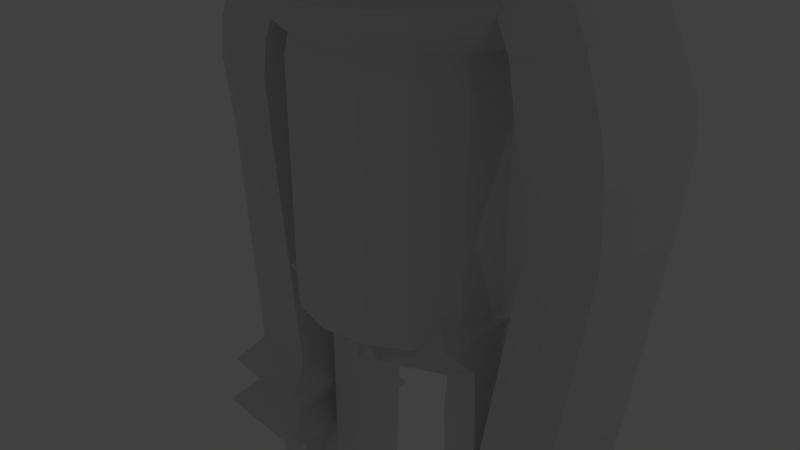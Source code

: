 # Source: RoseHead_2.blend  (saved by Blender 2.81.16; exported with 4.5.12 LTS)
import bpy
from mathutils import Matrix  # noqa: F401  (used for matrix-valued properties, if any)

bpy.ops.wm.read_factory_settings(use_empty=True)
scene = bpy.context.scene
scene.name = 'Scene'

# ---- collections
col_collection_1 = bpy.data.collections.new('Collection 1'); scene.collection.children.link(col_collection_1)

# ---- world
world_world = bpy.data.worlds.new('World'); scene.world = world_world
world_world.color = (0.05088, 0.05088, 0.05088)
world_world.use_sun_shadow = False
world_world.sun_shadow_jitter_overblur = 0.0
world_world.cycles.sampling_method = 'MANUAL'

# ---- cameras
cam_camera = bpy.data.cameras.new('Camera')
cam_camera.clip_end = 100.0
cam_camera.lens = 35.0
cam_camera.sensor_width = 32.0
cam_camera.sensor_height = 18.0
cam_camera.ortho_scale = 7.314
cam_camera.dof.focus_distance = 0.0

# ---- lights
light_lamp = bpy.data.lights.new('Lamp', 'POINT')
light_lamp.transmission_factor = 0.0
light_lamp.cutoff_distance = 30.0
light_lamp.energy = 100.0
light_lamp.shadow_buffer_clip_start = 1.001
light_lamp.shadow_soft_size = 0.1
light_lamp.shadow_maximum_resolution = 0.006
light_lamp.use_absolute_resolution = True

# ---- meshes
me_cylinder = bpy.data.meshes.new('Cylinder')
me_cylinder.from_pydata([(-1.013e-07, 1.425, -2.654), (0.5452, 1.316, -2.654), (1.007, 1.007, -2.654), (1.316, 0.5452, -2.654), (1.425, -6.522e-08, -2.654), (1.316, -0.5452, -2.654), (1.007, -1.007, -2.654), (0.5452, -1.316, -2.654), (1.139e-07, -1.425, -2.654), (-0.5452, -1.316, -2.654), (-1.007, -1.007, -2.654), (-1.316, -0.5452, -2.654), (-1.425, 1.405e-08, -2.654), (-1.316, 0.5452, -2.654), (-1.007, 1.007, -2.654), (-0.5452, 1.316, -2.654), (-1.372e-07, 1.375, 1.812), (0.5261, 1.27, 1.812), (0.9721, 0.9721, 1.812), (1.27, 0.5261, 1.812), (1.375, -7.668e-08, 1.812), (1.27, -0.5261, 1.812), (0.9721, -0.9721, 1.812), (0.5261, -1.27, 1.812), (7.038e-08, -1.375, 1.812), (-0.5261, -1.27, 1.812), (-0.9721, -0.9721, 1.812), (-1.27, -0.5261, 1.812), (-1.375, -1.931e-10, 1.812), (-1.27, 0.5261, 1.812), (-0.9721, 0.9721, 1.812), (-0.5261, 1.27, 1.812), (-0.5261, -1.27, 1.579), (-0.9721, -0.9721, 1.579), (-0.9721, 0.9721, 1.579), (-0.5261, 1.27, 1.579), (0.9721, 0.9721, 1.579), (1.27, 0.5261, 1.579), (0.5261, -1.27, 1.579), (7.038e-08, -1.375, 1.579), (-1.372e-07, 1.375, 1.579), (0.5261, 1.27, 1.579), (-1.375, -1.931e-10, 1.579), (-1.27, 0.5261, 1.579), (1.27, -0.5261, 1.579), (0.9721, -0.9721, 1.579), (-1.27, -0.5261, 1.579), (1.375, -7.668e-08, 1.579), (-1.547e-07, 1.673, 0.8479), (-1.854e-07, 1.923, 1.123), (0.7359, 1.777, 1.123), (0.6403, 1.546, 0.8479), (1.36, 1.36, 1.123), (1.183, 1.183, 0.8479), (1.777, 0.7359, 1.123), (1.546, 0.6403, 0.8479), (1.923, -9.71e-08, 1.123), (1.673, -8.472e-08, 0.8479), (1.777, -0.7359, 1.123), (1.546, -0.6403, 0.8479), (1.36, -1.36, 1.123), (1.183, -1.183, 0.8479), (0.7359, -1.777, 1.123), (0.6403, -1.546, 0.8479), (1.05e-07, -1.923, 1.123), (9.798e-08, -1.673, 0.8479), (-0.7359, -1.777, 1.123), (-0.6403, -1.546, 0.8479), (-1.36, -1.36, 1.123), (-1.183, -1.183, 0.8479), (-1.777, -0.7359, 1.123), (-1.546, -0.6403, 0.8479), (-1.923, 9.894e-09, 1.123), (-1.673, 8.374e-09, 0.8479), (-1.777, 0.7359, 1.123), (-1.546, 0.6403, 0.8479), (-1.36, 1.36, 1.123), (-1.183, 1.183, 0.8479), (-0.7359, 1.777, 1.123), (-0.6403, 1.546, 0.8479), (-8.257e-08, 1.352, 0.5574), (-1.013e-07, 1.425, 0.2148), (0.5452, 1.316, 0.2148), (0.5175, 1.249, 0.5574), (1.007, 1.007, 0.2148), (0.9561, 0.9561, 0.5574), (1.316, 0.5452, 0.2148), (1.249, 0.5175, 0.5574), (1.425, -6.522e-08, 0.2148), (1.352, -6.447e-08, 0.5574), (1.316, -0.5452, 0.2148), (1.249, -0.5175, 0.5574), (1.007, -1.007, 0.2148), (0.9561, -0.9561, 0.5574), (0.5452, -1.316, 0.2148), (0.5175, -1.249, 0.5574), (1.139e-07, -1.425, 0.2148), (1.216e-07, -1.352, 0.5574), (-0.5452, -1.316, 0.2148), (-0.5175, -1.249, 0.5574), (-1.007, -1.007, 0.2148), (-0.9561, -0.9561, 0.5574), (-1.316, -0.5452, 0.2148), (-1.249, -0.5175, 0.5574), (-1.425, 1.405e-08, 0.2148), (-1.352, 1.076e-08, 0.5574), (-1.316, 0.5452, 0.2148), (-1.249, 0.5175, 0.5574), (-1.007, 1.007, 0.2148), (-0.9561, 0.9561, 0.5574), (-0.5452, 1.316, 0.2148), (-0.5175, 1.249, 0.5574)], [], [(1, 82, 84, 2), (54, 52, 36, 37), (56, 54, 37, 47), (58, 56, 47, 44), (60, 58, 44, 45), (62, 60, 45, 38), (64, 62, 38, 39), (66, 64, 39, 32), (68, 66, 32, 33), (70, 68, 33, 46), (72, 70, 46, 42), (74, 72, 42, 43), (76, 74, 43, 34), (78, 76, 34, 35), (33, 32, 25, 26), (49, 78, 35, 40), (0, 1, 2, 3, 4, 5, 6, 7, 8, 9, 10, 11, 12, 13, 14, 15), (17, 16, 31, 30, 29, 28, 27, 26, 25, 24, 23, 22, 21, 20, 19, 18), (35, 34, 30, 31), (37, 36, 18, 19), (39, 38, 23, 24), (41, 40, 16, 17), (43, 42, 28, 29), (45, 44, 21, 22), (46, 33, 26, 27), (40, 35, 31, 16), (47, 37, 19, 20), (32, 39, 24, 25), (34, 43, 29, 30), (36, 41, 17, 18), (38, 45, 22, 23), (42, 46, 27, 28), (44, 47, 20, 21), (111, 79, 48, 80), (109, 77, 79, 111), (107, 75, 77, 109), (105, 73, 75, 107), (103, 71, 73, 105), (101, 69, 71, 103), (99, 67, 69, 101), (97, 65, 67, 99), (95, 63, 65, 97), (93, 61, 63, 95), (91, 59, 61, 93), (89, 57, 59, 91), (87, 55, 57, 89), (85, 53, 55, 87), (83, 51, 53, 85), (80, 48, 51, 83), (5, 90, 92, 6), (12, 104, 106, 13), (7, 94, 96, 8), (2, 84, 86, 3), (14, 108, 110, 15), (9, 98, 100, 10), (4, 88, 90, 5), (52, 50, 41, 36), (11, 102, 104, 12), (6, 92, 94, 7), (13, 106, 108, 14), (15, 110, 81, 0), (8, 96, 98, 9), (3, 86, 88, 4), (10, 100, 102, 11), (51, 48, 49, 50), (53, 51, 50, 52), (55, 53, 52, 54), (57, 55, 54, 56), (59, 57, 56, 58), (61, 59, 58, 60), (63, 61, 60, 62), (65, 63, 62, 64), (67, 65, 64, 66), (69, 67, 66, 68), (71, 69, 68, 70), (73, 71, 70, 72), (75, 73, 72, 74), (77, 75, 74, 76), (79, 77, 76, 78), (48, 79, 78, 49), (50, 49, 40, 41), (111, 80, 81, 110), (109, 111, 110, 108), (107, 109, 108, 106), (105, 107, 106, 104), (103, 105, 104, 102), (101, 103, 102, 100), (99, 101, 100, 98), (97, 99, 98, 96), (95, 97, 96, 94), (93, 95, 94, 92), (91, 93, 92, 90), (89, 91, 90, 88), (87, 89, 88, 86), (85, 87, 86, 84), (83, 85, 84, 82), (80, 83, 82, 81), (0, 81, 82, 1)])
_uv = me_cylinder.uv_layers.new(name='UVMap')
_uv.uv.foreach_set('vector', [0.9375, 0.5, 0.9375, 0.741, 0.875, 0.741, 0.875, 0.5, 0.8125, 1.0, 0.875, 1.0, 0.875, 1.0, 0.8125, 1.0, 0.75, 1.0, 0.8125, 1.0, 0.8125, 1.0, 0.75, 1.0, 0.6875, 1.0, 0.75, 1.0, 0.75, 1.0, 0.6875, 1.0, 0.625, 1.0, 0.6875, 1.0, 0.6875, 1.0, 0.625, 1.0, 0.5625, 1.0, 0.625, 1.0, 0.625, 1.0, 0.5625, 1.0, 0.5, 1.0, 0.5625, 1.0, 0.5625, 1.0, 0.5, 1.0, 0.4375, 1.0, 0.5, 1.0, 0.5, 1.0, 0.4375, 1.0, 0.375, 1.0, 0.4375, 1.0, 0.4375, 1.0, 0.375, 1.0, 0.3125, 1.0, 0.375, 1.0, 0.375, 1.0, 0.3125, 1.0, 0.25, 1.0, 0.3125, 1.0, 0.3125, 1.0, 0.25, 1.0, 0.1875, 1.0, 0.25, 1.0, 0.25, 1.0, 0.1875, 1.0, 0.125, 1.0, 0.1875, 1.0, 0.1875, 1.0, 0.125, 1.0, 0.0625, 1.0, 0.125, 1.0, 0.125, 1.0, 0.0625, 1.0, 0.375, 1.0, 0.4375, 1.0, 0.4375, 1.0, 0.375, 1.0, 0.0, 1.0, 0.0625, 1.0, 0.0625, 1.0, 0.0, 1.0, 0.75, 0.49, 0.8418, 0.4717, 0.9197, 0.4197, 0.9717, 0.3418, 0.99, 0.25, 0.9717, 0.1582, 0.9197, 0.08029, 0.8418, 0.02827, 0.75, 0.01, 0.6582, 0.02827, 0.5803, 0.08029, 0.5283, 0.1582, 0.51, 0.25, 0.5283, 0.3418, 0.5803, 0.4197, 0.6582, 0.4717, 0.3418, 0.4717, 0.25, 0.49, 0.1582, 0.4717, 0.08029, 0.4197, 0.02827, 0.3418, 0.01, 0.25, 0.02827, 0.1582, 0.08029, 0.08029, 0.1582, 0.02827, 0.25, 0.01, 0.3418, 0.02827, 0.4197, 0.08029, 0.4717, 0.1582, 0.49, 0.25, 0.4717, 0.3418, 0.4197, 0.4197, 0.0625, 1.0, 0.125, 1.0, 0.125, 1.0, 0.0625, 1.0, 0.8125, 1.0, 0.875, 1.0, 0.875, 1.0, 0.8125, 1.0, 0.5, 1.0, 0.5625, 1.0, 0.5625, 1.0, 0.5, 1.0, 0.9375, 1.0, 1.0, 1.0, 1.0, 1.0, 0.9375, 1.0, 0.1875, 1.0, 0.25, 1.0, 0.25, 1.0, 0.1875, 1.0, 0.625, 1.0, 0.6875, 1.0, 0.6875, 1.0, 0.625, 1.0, 0.3125, 1.0, 0.375, 1.0, 0.375, 1.0, 0.3125, 1.0, 0.0, 1.0, 0.0625, 1.0, 0.0625, 1.0, 0.0, 1.0, 0.75, 1.0, 0.8125, 1.0, 0.8125, 1.0, 0.75, 1.0, 0.4375, 1.0, 0.5, 1.0, 0.5, 1.0, 0.4375, 1.0, 0.125, 1.0, 0.1875, 1.0, 0.1875, 1.0, 0.125, 1.0, 0.875, 1.0, 0.9375, 1.0, 0.9375, 1.0, 0.875, 1.0, 0.5625, 1.0, 0.625, 1.0, 0.625, 1.0, 0.5625, 1.0, 0.25, 1.0, 0.3125, 1.0, 0.3125, 1.0, 0.25, 1.0, 0.6875, 1.0, 0.75, 1.0, 0.75, 1.0, 0.6875, 1.0, 0.0625, 0.7876, 0.0625, 0.9372, 0.0, 0.9372, 0.0, 0.7876, 0.125, 0.7876, 0.125, 0.9372, 0.0625, 0.9372, 0.0625, 0.7876, 0.1875, 0.7876, 0.1875, 0.9372, 0.125, 0.9372, 0.125, 0.7876, 0.25, 0.7876, 0.25, 0.9372, 0.1875, 0.9372, 0.1875, 0.7876, 0.3125, 0.7876, 0.3125, 0.9372, 0.25, 0.9372, 0.25, 0.7876, 0.375, 0.7876, 0.375, 0.9372, 0.3125, 0.9372, 0.3125, 0.7876, 0.4375, 0.7876, 0.4375, 0.9372, 0.375, 0.9372, 0.375, 0.7876, 0.5, 0.7876, 0.5, 0.9372, 0.4375, 0.9372, 0.4375, 0.7876, 0.5625, 0.7876, 0.5625, 0.9372, 0.5, 0.9372, 0.5, 0.7876, 0.625, 0.7876, 0.625, 0.9372, 0.5625, 0.9372, 0.5625, 0.7876, 0.6875, 0.7876, 0.6875, 0.9372, 0.625, 0.9372, 0.625, 0.7876, 0.75, 0.7876, 0.75, 0.9372, 0.6875, 0.9372, 0.6875, 0.7876, 0.8125, 0.7876, 0.8125, 0.9372, 0.75, 0.9372, 0.75, 0.7876, 0.875, 0.7876, 0.875, 0.9372, 0.8125, 0.9372, 0.8125, 0.7876, 0.9375, 0.7876, 0.9375, 0.9372, 0.875, 0.9372, 0.875, 0.7876, 1.0, 0.7876, 1.0, 0.9372, 0.9375, 0.9372, 0.9375, 0.7876, 0.6875, 0.5, 0.6875, 0.741, 0.625, 0.741, 0.625, 0.5, 0.25, 0.5, 0.25, 0.741, 0.1875, 0.741, 0.1875, 0.5, 0.5625, 0.5, 0.5625, 0.741, 0.5, 0.741, 0.5, 0.5, 0.875, 0.5, 0.875, 0.741, 0.8125, 0.741, 0.8125, 0.5, 0.125, 0.5, 0.125, 0.741, 0.0625, 0.741, 0.0625, 0.5, 0.4375, 0.5, 0.4375, 0.741, 0.375, 0.741, 0.375, 0.5, 0.75, 0.5, 0.75, 0.741, 0.6875, 0.741, 0.6875, 0.5, 0.875, 1.0, 0.9375, 1.0, 0.9375, 1.0, 0.875, 1.0, 0.3125, 0.5, 0.3125, 0.741, 0.25, 0.741, 0.25, 0.5, 0.625, 0.5, 0.625, 0.741, 0.5625, 0.741, 0.5625, 0.5, 0.1875, 0.5, 0.1875, 0.741, 0.125, 0.741, 0.125, 0.5, 0.0625, 0.5, 0.0625, 0.741, 0.0, 0.741, 0.0, 0.5, 0.5, 0.5, 0.5, 0.741, 0.4375, 0.741, 0.4375, 0.5, 0.8125, 0.5, 0.8125, 0.741, 0.75, 0.741, 0.75, 0.5, 0.375, 0.5, 0.375, 0.741, 0.3125, 0.741, 0.3125, 0.5, 0.9375, 0.9372, 1.0, 0.9372, 1.0, 1.0, 0.9375, 1.0, 0.875, 0.9372, 0.9375, 0.9372, 0.9375, 1.0, 0.875, 1.0, 0.8125, 0.9372, 0.875, 0.9372, 0.875, 1.0, 0.8125, 1.0, 0.75, 0.9372, 0.8125, 0.9372, 0.8125, 1.0, 0.75, 1.0, 0.6875, 0.9372, 0.75, 0.9372, 0.75, 1.0, 0.6875, 1.0, 0.625, 0.9372, 0.6875, 0.9372, 0.6875, 1.0, 0.625, 1.0, 0.5625, 0.9372, 0.625, 0.9372, 0.625, 1.0, 0.5625, 1.0, 0.5, 0.9372, 0.5625, 0.9372, 0.5625, 1.0, 0.5, 1.0, 0.4375, 0.9372, 0.5, 0.9372, 0.5, 1.0, 0.4375, 1.0, 0.375, 0.9372, 0.4375, 0.9372, 0.4375, 1.0, 0.375, 1.0, 0.3125, 0.9372, 0.375, 0.9372, 0.375, 1.0, 0.3125, 1.0, 0.25, 0.9372, 0.3125, 0.9372, 0.3125, 1.0, 0.25, 1.0, 0.1875, 0.9372, 0.25, 0.9372, 0.25, 1.0, 0.1875, 1.0, 0.125, 0.9372, 0.1875, 0.9372, 0.1875, 1.0, 0.125, 1.0, 0.0625, 0.9372, 0.125, 0.9372, 0.125, 1.0, 0.0625, 1.0, 0.0, 0.9372, 0.0625, 0.9372, 0.0625, 1.0, 0.0, 1.0, 0.9375, 1.0, 1.0, 1.0, 1.0, 1.0, 0.9375, 1.0, 0.0625, 0.7876, 0.0, 0.7876, 0.0, 0.741, 0.0625, 0.741, 0.125, 0.7876, 0.0625, 0.7876, 0.0625, 0.741, 0.125, 0.741, 0.1875, 0.7876, 0.125, 0.7876, 0.125, 0.741, 0.1875, 0.741, 0.25, 0.7876, 0.1875, 0.7876, 0.1875, 0.741, 0.25, 0.741, 0.3125, 0.7876, 0.25, 0.7876, 0.25, 0.741, 0.3125, 0.741, 0.375, 0.7876, 0.3125, 0.7876, 0.3125, 0.741, 0.375, 0.741, 0.4375, 0.7876, 0.375, 0.7876, 0.375, 0.741, 0.4375, 0.741, 0.5, 0.7876, 0.4375, 0.7876, 0.4375, 0.741, 0.5, 0.741, 0.5625, 0.7876, 0.5, 0.7876, 0.5, 0.741, 0.5625, 0.741, 0.625, 0.7876, 0.5625, 0.7876, 0.5625, 0.741, 0.625, 0.741, 0.6875, 0.7876, 0.625, 0.7876, 0.625, 0.741, 0.6875, 0.741, 0.75, 0.7876, 0.6875, 0.7876, 0.6875, 0.741, 0.75, 0.741, 0.8125, 0.7876, 0.75, 0.7876, 0.75, 0.741, 0.8125, 0.741, 0.875, 0.7876, 0.8125, 0.7876, 0.8125, 0.741, 0.875, 0.741, 0.9375, 0.7876, 0.875, 0.7876, 0.875, 0.741, 0.9375, 0.741, 1.0, 0.7876, 0.9375, 0.7876, 0.9375, 0.741, 1.0, 0.741, 1.0, 0.5, 1.0, 0.741, 0.9375, 0.741, 0.9375, 0.5])
me_cylinder.use_remesh_fix_poles = True
me_cylinder.use_remesh_preserve_attributes = False
me_cylinder.use_mirror_vertex_groups = False
me_cylinder.update()
me_cube = bpy.data.meshes.new('Cube')
me_cube.from_pydata([(0.9112, -0.6768, -1.224), (0.9112, -0.6768, 0.8366), (0.9112, 0.6768, -1.224), (0.9112, 0.6768, 0.8366), (0.0, 0.6768, -2.038), (0.0, 0.6768, 0.8366), (0.0, -0.6768, -2.038), (0.0, -0.6768, 0.8366), (0.9112, -0.6768, 1.972), (0.9112, 0.6768, 1.972), (0.0, 0.6768, 1.972), (0.0, -0.6768, 1.972), (0.9112, -0.6768, 3.524), (0.9112, 0.6768, 3.524), (0.0, 0.6768, 3.524), (0.0, -0.6768, 3.524), (2.281, 0.6768, 3.132), (2.281, -0.6768, 3.132), (2.557, 0.6768, 3.346), (2.557, -0.6768, 3.346), (0.9112, -0.6768, 4.254), (0.9112, 0.6768, 4.254), (0.0, 0.6768, 4.254), (0.0, -0.6768, 4.254), (2.148, 0.6768, 3.56), (2.148, -0.6768, 3.56), (1.53, -0.6768, 3.414), (1.53, 0.6768, 3.414), (1.373, -0.6768, 2.421), (1.373, 0.6768, 2.421), (1.3, -0.6768, 3.886), (1.3, 0.6768, 3.886), (1.998, -0.6768, 3.261), (2.035, -0.6768, 2.932), (1.732, -0.6768, 3.72), (1.998, 0.6768, 3.261), (2.035, 0.6768, 2.932), (1.732, 0.6768, 3.72), (2.515, 0.6768, 1.946), (1.71, 0.6768, 1.719), (1.71, -0.6768, 1.719), (2.515, -0.6768, 1.946), (1.689, -0.6753, -4.663), (2.524, -0.6753, -4.641), (2.524, 0.6753, -4.641), (1.689, 0.6753, -4.663), (2.844, 0.6452, -0.02479), (2.048, 0.6453, 0.02748), (2.048, -0.6453, 0.02748), (2.844, -0.6452, -0.02479), (2.778, 0.744, 1.323), (2.862, 0.7338, 0.8256), (1.972, 0.7347, 0.7378), (1.867, 0.7473, 1.233), (1.972, -0.7347, 0.7378), (1.867, -0.7473, 1.233), (2.862, -0.7338, 0.8256), (2.778, -0.744, 1.323), (0.0, 0.6768, 0.8366), (0.0, -0.6768, -1.769), (0.0, 0.6768, -1.769), (0.0, -0.6768, 0.8366), (0.0, 0.6768, 1.972), (0.0, -0.6768, 1.972), (0.0, 0.6768, 3.524), (0.0, -0.6768, 3.524), (0.0, 0.6768, 4.254), (0.0, -0.6768, 4.254), (0.0, -0.976, -1.859), (1.329, -0.976, -1.467), (1.329, 0.976, -1.467), (0.0, 0.976, -1.859), (0.198, 0.6768, 0.8366), (0.198, -0.6768, -1.651), (0.198, 0.6768, 1.972), (0.198, 0.6768, 3.524), (0.198, 0.6768, 4.254), (0.198, 0.6768, -1.651), (0.198, -0.6768, 0.8366), (0.198, -0.6768, 1.972), (0.198, -0.6768, 3.524), (0.198, -0.6768, 4.254), (0.2889, -0.976, -2.082), (0.2889, 0.976, -2.082), (0.8291, -0.3916, -2.285), (1.247, -0.3916, -2.038), (1.247, 0.3916, -2.038), (0.8291, 0.3916, -2.285), (0.7889, -0.3916, -2.748), (1.274, -0.3916, -2.737), (1.274, 0.3916, -2.737), (0.7889, 0.3916, -2.748), (0.9785, -0.2801, -8.145), (1.325, -0.2801, -8.138), (1.325, 0.2801, -8.138), (0.9785, 0.2801, -8.145), (0.8761, 0.3601, -5.78), (0.8761, -0.3601, -5.78), (1.322, -0.3601, -5.77), (1.322, 0.3601, -5.77), (1.326, -0.3494, -6.225), (1.326, 0.3494, -6.225), (0.8929, 0.3494, -6.235), (0.8929, -0.3494, -6.235), (0.8144, -0.4646, -5.915), (0.8208, -0.4609, -6.099), (1.392, -0.4609, -6.087), (1.39, -0.4646, -5.902), (1.392, 0.4609, -6.087), (1.39, 0.4646, -5.902), (0.8208, 0.4609, -6.099), (0.8144, 0.4646, -5.915), (1.016, -0.2198, -9.882), (1.288, -0.2198, -9.876), (1.288, 0.2198, -9.876), (1.016, 0.2198, -9.882), (1.009, 0.2312, -9.551), (1.009, -0.2312, -9.551), (1.295, -0.2312, -9.545), (1.295, 0.2312, -9.545), (1.102, -2.151, -9.832), (1.205, -2.151, -9.83), (1.099, -2.156, -9.707), (1.207, -2.156, -9.705), (2.479, 0.4885, -5.068), (1.879, 0.4885, -5.136), (1.879, -0.4885, -5.136), (2.479, -0.4885, -5.068), (2.691, 1.056, -3.537), (2.631, -0.6854, -8.293), (1.784, -0.6854, -8.294), (1.386, 1.056, -3.564), (1.784, 0.6854, -8.294), (1.386, -1.056, -3.564), (2.631, 0.6854, -8.293), (2.691, -1.056, -3.537), (1.563, 0.7143, -3.196), (2.445, 0.714, -3.171), (2.445, -0.714, -3.171), (1.563, -0.7143, -3.196), (2.554, 0.7877, -3.956), (2.904, 1.096, -4.338), (1.413, 1.096, -4.353), (1.581, 0.7875, -3.977), (1.413, -1.096, -4.353), (1.581, -0.7875, -3.977), (2.904, -1.096, -4.338), (2.554, -0.7877, -3.956), (2.632, -0.6854, -8.721), (1.785, -0.6854, -8.722), (1.785, 0.6854, -8.722), (2.632, 0.6854, -8.721), (1.906, -0.4885, -8.147), (1.906, 0.4885, -8.147), (2.51, -0.4885, -8.146), (2.51, 0.4885, -8.146), (0.198, -0.6768, 4.602), (0.198, 0.6768, 4.602), (0.0, -0.6768, 4.602), (0.0, 0.6768, 4.602), (0.0, -0.6768, 4.602), (0.0, 0.6768, 4.602), (0.9112, 0.6768, 4.602), (0.9112, -0.6768, 4.602)], [], [(77, 72, 3, 2), (79, 8, 12, 80), (2, 3, 1, 0), (59, 61, 7, 6), (58, 5, 10, 62), (62, 10, 14, 64), (78, 1, 8, 79), (73, 59, 68, 82), (1, 3, 9, 8), (12, 8, 28, 26), (27, 13, 21, 31), (19, 18, 24, 25), (33, 36, 16, 17), (81, 20, 163, 156), (80, 12, 20, 81), (32, 19, 25, 34), (64, 14, 22, 66), (35, 18, 16, 36), (18, 19, 17, 16), (37, 34, 25, 24), (21, 20, 30, 31), (9, 13, 27, 29), (12, 26, 30, 20), (8, 9, 29, 28), (35, 27, 31, 37), (33, 17, 19, 32), (28, 33, 32, 26), (18, 35, 37, 24), (31, 30, 34, 37), (27, 35, 36, 29), (26, 32, 34, 30), (28, 29, 39, 40), (33, 28, 40, 41), (29, 36, 38, 39), (36, 33, 41, 38), (43, 42, 126, 127), (42, 45, 125, 126), (44, 43, 127, 124), (128, 135, 147, 140), (138, 139, 133, 135), (46, 47, 52, 51), (48, 49, 56, 54), (39, 38, 50, 53), (40, 39, 53, 55), (41, 40, 55, 57), (38, 41, 57, 50), (47, 48, 54, 52), (53, 50, 51, 52), (55, 53, 52, 54), (57, 55, 54, 56), (50, 57, 56, 51), (51, 56, 49, 46), (75, 64, 66, 76), (15, 65, 67, 23), (67, 81, 156, 158), (4, 60, 59, 6), (7, 61, 63, 11), (74, 62, 64, 75), (72, 58, 62, 74), (73, 78, 61, 59), (11, 63, 65, 15), (4, 5, 58, 60), (70, 69, 85, 86), (2, 0, 69, 70), (77, 2, 70, 83), (59, 60, 71, 68), (60, 77, 83, 71), (71, 83, 82, 68), (0, 1, 78, 73), (3, 72, 74, 9), (9, 74, 75, 13), (161, 160, 158, 156, 163, 162, 157, 159), (13, 75, 76, 21), (65, 80, 81, 67), (0, 73, 82, 69), (61, 78, 79, 63), (63, 79, 80, 65), (60, 58, 72, 77), (87, 86, 90, 91), (82, 83, 87, 84), (83, 70, 86, 87), (69, 82, 84, 85), (108, 106, 100, 101), (85, 84, 88, 89), (84, 87, 91, 88), (86, 85, 89, 90), (101, 100, 93, 94), (110, 108, 101, 102), (105, 110, 102, 103), (117, 116, 115, 112), (102, 101, 94, 95), (100, 103, 92, 93), (103, 102, 95, 92), (89, 88, 97, 98), (91, 90, 99, 96), (90, 89, 98, 99), (88, 91, 96, 97), (97, 96, 111, 104), (98, 97, 104, 107), (96, 99, 109, 111), (99, 98, 107, 109), (105, 106, 107, 104), (106, 108, 109, 107), (108, 110, 111, 109), (110, 105, 104, 111), (106, 105, 103, 100), (115, 114, 113, 112), (119, 118, 113, 114), (116, 119, 114, 115), (112, 113, 121, 120), (93, 92, 117, 118), (95, 94, 119, 116), (94, 93, 118, 119), (92, 95, 116, 117), (123, 122, 120, 121), (117, 112, 120, 122), (118, 117, 122, 123), (113, 118, 123, 121), (155, 154, 129, 134), (136, 137, 128, 131), (137, 138, 135, 128), (139, 136, 131, 133), (143, 145, 133, 131), (144, 142, 45, 42), (146, 144, 42, 43), (140, 143, 131, 128), (45, 44, 124, 125), (142, 141, 44, 45), (145, 147, 135, 133), (132, 134, 151, 150), (48, 47, 136, 139), (46, 49, 138, 137), (47, 46, 137, 136), (49, 48, 139, 138), (141, 142, 143, 140), (142, 144, 145, 143), (144, 146, 147, 145), (146, 141, 140, 147), (141, 146, 43, 44), (152, 153, 132, 130), (154, 152, 130, 129), (153, 155, 134, 132), (149, 150, 151, 148), (130, 132, 150, 149), (134, 129, 148, 151), (129, 130, 149, 148), (125, 124, 155, 153), (127, 126, 152, 154), (126, 125, 153, 152), (124, 127, 154, 155), (20, 21, 162, 163), (76, 66, 159, 157), (23, 67, 158, 160), (66, 22, 161, 159), (21, 76, 157, 162)])
_uv = me_cube.uv_layers.new(name='UVMap')
_uv.uv.foreach_set('vector', [0.375, 0.4688, 0.625, 0.4688, 0.625, 0.5, 0.375, 0.5, 0.625, 0.7812, 0.625, 0.75, 0.625, 0.75, 0.625, 0.7812, 0.375, 0.5, 0.625, 0.5, 0.625, 0.75, 0.375, 0.75, 0.375, 0.8125, 0.625, 0.8125, 0.625, 0.875, 0.375, 0.875, 0.625, 0.4375, 0.625, 0.375, 0.625, 0.375, 0.625, 0.4375, 0.625, 0.4375, 0.625, 0.375, 0.625, 0.375, 0.625, 0.4375, 0.625, 0.7812, 0.625, 0.75, 0.625, 0.75, 0.625, 0.7812, 0.375, 0.7812, 0.375, 0.8125, 0.375, 0.8125, 0.375, 0.7812, 0.625, 0.75, 0.625, 0.5, 0.625, 0.5, 0.625, 0.75, 0.625, 0.75, 0.625, 0.75, 0.625, 0.75, 0.625, 0.75, 0.625, 0.5, 0.625, 0.5, 0.625, 0.5, 0.625, 0.5, 0.625, 0.75, 0.625, 0.5, 0.625, 0.5, 0.625, 0.75, 0.625, 0.75, 0.625, 0.5, 0.625, 0.5, 0.625, 0.75, 0.625, 0.7812, 0.625, 0.75, 0.625, 0.75, 0.625, 0.7812, 0.625, 0.7812, 0.625, 0.75, 0.625, 0.75, 0.625, 0.7812, 0.625, 0.75, 0.625, 0.75, 0.625, 0.75, 0.625, 0.75, 0.625, 0.4375, 0.625, 0.375, 0.625, 0.375, 0.625, 0.4375, 0.625, 0.5, 0.625, 0.5, 0.625, 0.5, 0.625, 0.5, 0.625, 0.5, 0.625, 0.75, 0.625, 0.75, 0.625, 0.5, 0.625, 0.5, 0.625, 0.75, 0.625, 0.75, 0.625, 0.5, 0.625, 0.5, 0.625, 0.75, 0.625, 0.75, 0.625, 0.5, 0.625, 0.5, 0.625, 0.5, 0.625, 0.5, 0.625, 0.5, 0.625, 0.75, 0.625, 0.75, 0.625, 0.75, 0.625, 0.75, 0.625, 0.75, 0.625, 0.5, 0.625, 0.5, 0.625, 0.75, 0.625, 0.5, 0.625, 0.5, 0.625, 0.5, 0.625, 0.5, 0.625, 0.75, 0.625, 0.75, 0.625, 0.75, 0.625, 0.75, 0.625, 0.75, 0.625, 0.75, 0.625, 0.75, 0.625, 0.75, 0.625, 0.5, 0.625, 0.5, 0.625, 0.5, 0.625, 0.5, 0.625, 0.5, 0.625, 0.75, 0.625, 0.75, 0.625, 0.5, 0.625, 0.5, 0.625, 0.5, 0.625, 0.5, 0.625, 0.5, 0.625, 0.75, 0.625, 0.75, 0.625, 0.75, 0.625, 0.75, 0.625, 0.75, 0.625, 0.5, 0.625, 0.5, 0.625, 0.75, 0.625, 0.75, 0.625, 0.75, 0.625, 0.75, 0.625, 0.75, 0.625, 0.5, 0.625, 0.5, 0.625, 0.5, 0.625, 0.5, 0.625, 0.5, 0.625, 0.75, 0.625, 0.75, 0.625, 0.5, 0.625, 0.75, 0.625, 0.75, 0.625, 0.75, 0.625, 0.75, 0.625, 0.75, 0.625, 0.5, 0.625, 0.5, 0.625, 0.75, 0.625, 0.5, 0.625, 0.75, 0.625, 0.75, 0.625, 0.5, 0.625, 0.5, 0.625, 0.75, 0.625, 0.75, 0.625, 0.5, 0.625, 0.75, 0.625, 0.75, 0.625, 0.75, 0.625, 0.75, 0.625, 0.5, 0.625, 0.5, 0.625, 0.5, 0.625, 0.5, 0.625, 0.75, 0.625, 0.75, 0.625, 0.75, 0.625, 0.75, 0.625, 0.5, 0.625, 0.5, 0.625, 0.5, 0.625, 0.5, 0.625, 0.75, 0.625, 0.5, 0.625, 0.5, 0.625, 0.75, 0.625, 0.75, 0.625, 0.75, 0.625, 0.75, 0.625, 0.75, 0.625, 0.5, 0.625, 0.75, 0.625, 0.75, 0.625, 0.5, 0.625, 0.5, 0.625, 0.75, 0.625, 0.75, 0.625, 0.5, 0.625, 0.5, 0.625, 0.5, 0.625, 0.5, 0.625, 0.5, 0.625, 0.75, 0.625, 0.5, 0.625, 0.5, 0.625, 0.75, 0.625, 0.75, 0.625, 0.75, 0.625, 0.75, 0.625, 0.75, 0.625, 0.5, 0.625, 0.75, 0.625, 0.75, 0.625, 0.5, 0.625, 0.5, 0.625, 0.75, 0.625, 0.75, 0.625, 0.5, 0.625, 0.4688, 0.625, 0.4375, 0.625, 0.4375, 0.625, 0.4688, 0.625, 0.875, 0.625, 0.8125, 0.625, 0.8125, 0.625, 0.875, 0.625, 0.8125, 0.625, 0.7812, 0.625, 0.7812, 0.625, 0.8125, 0.25, 0.5, 0.3125, 0.5, 0.3125, 0.75, 0.25, 0.75, 0.625, 0.875, 0.625, 0.8125, 0.625, 0.8125, 0.625, 0.875, 0.625, 0.4688, 0.625, 0.4375, 0.625, 0.4375, 0.625, 0.4688, 0.625, 0.4688, 0.625, 0.4375, 0.625, 0.4375, 0.625, 0.4688, 0.375, 0.7812, 0.625, 0.7812, 0.625, 0.8125, 0.375, 0.8125, 0.625, 0.875, 0.625, 0.8125, 0.625, 0.8125, 0.625, 0.875, 0.375, 0.375, 0.625, 0.375, 0.625, 0.4375, 0.375, 0.4375, 0.375, 0.5, 0.375, 0.75, 0.375, 0.75, 0.375, 0.5, 0.375, 0.5, 0.375, 0.75, 0.375, 0.75, 0.375, 0.5, 0.375, 0.4688, 0.375, 0.5, 0.375, 0.5, 0.375, 0.4688, 0.3125, 0.75, 0.3125, 0.5, 0.3125, 0.5, 0.3125, 0.75, 0.375, 0.4375, 0.375, 0.4688, 0.375, 0.4688, 0.375, 0.4375, 0.3125, 0.5, 0.3438, 0.5, 0.3438, 0.75, 0.3125, 0.75, 0.375, 0.75, 0.625, 0.75, 0.625, 0.7812, 0.375, 0.7812, 0.625, 0.5, 0.625, 0.4688, 0.625, 0.4688, 0.625, 0.5, 0.625, 0.5, 0.625, 0.4688, 0.625, 0.4688, 0.625, 0.5, 0.625, 0.375, 0.625, 0.875, 0.625, 0.8125, 0.625, 0.7812, 0.625, 0.75, 0.625, 0.5, 0.625, 0.4688, 0.625, 0.4375, 0.625, 0.5, 0.625, 0.4688, 0.625, 0.4688, 0.625, 0.5, 0.625, 0.8125, 0.625, 0.7812, 0.625, 0.7812, 0.625, 0.8125, 0.375, 0.75, 0.375, 0.7812, 0.375, 0.7812, 0.375, 0.75, 0.625, 0.8125, 0.625, 0.7812, 0.625, 0.7812, 0.625, 0.8125, 0.625, 0.8125, 0.625, 0.7812, 0.625, 0.7812, 0.625, 0.8125, 0.375, 0.4375, 0.625, 0.4375, 0.625, 0.4688, 0.375, 0.4688, 0.375, 0.4688, 0.375, 0.5, 0.375, 0.5, 0.375, 0.4688, 0.3438, 0.75, 0.3438, 0.5, 0.3438, 0.5, 0.3438, 0.75, 0.375, 0.4688, 0.375, 0.5, 0.375, 0.5, 0.375, 0.4688, 0.375, 0.75, 0.375, 0.7812, 0.375, 0.7812, 0.375, 0.75, 0.375, 0.5, 0.375, 0.75, 0.375, 0.75, 0.375, 0.5, 0.375, 0.75, 0.375, 0.7812, 0.375, 0.7812, 0.375, 0.75, 0.3438, 0.75, 0.3438, 0.5, 0.3438, 0.5, 0.3438, 0.75, 0.375, 0.5, 0.375, 0.75, 0.375, 0.75, 0.375, 0.5, 0.375, 0.5, 0.375, 0.75, 0.375, 0.75, 0.375, 0.5, 0.375, 0.4688, 0.375, 0.5, 0.375, 0.5, 0.375, 0.4688, 0.3438, 0.75, 0.3438, 0.5, 0.3438, 0.5, 0.3438, 0.75, 0.3438, 0.75, 0.3438, 0.5, 0.3438, 0.5, 0.3438, 0.75, 0.375, 0.4688, 0.375, 0.5, 0.375, 0.5, 0.375, 0.4688, 0.375, 0.75, 0.375, 0.7812, 0.375, 0.7812, 0.375, 0.75, 0.3438, 0.75, 0.3438, 0.5, 0.3438, 0.5, 0.3438, 0.75, 0.375, 0.75, 0.375, 0.7812, 0.375, 0.7812, 0.375, 0.75, 0.375, 0.4688, 0.375, 0.5, 0.375, 0.5, 0.375, 0.4688, 0.375, 0.5, 0.375, 0.75, 0.375, 0.75, 0.375, 0.5, 0.3438, 0.75, 0.3438, 0.5, 0.3438, 0.5, 0.3438, 0.75, 0.3438, 0.75, 0.3438, 0.5, 0.3438, 0.5, 0.3438, 0.75, 0.375, 0.75, 0.375, 0.7812, 0.375, 0.7812, 0.375, 0.75, 0.375, 0.4688, 0.375, 0.5, 0.375, 0.5, 0.375, 0.4688, 0.375, 0.5, 0.375, 0.75, 0.375, 0.75, 0.375, 0.5, 0.375, 0.7812, 0.375, 0.75, 0.375, 0.75, 0.375, 0.7812, 0.375, 0.75, 0.375, 0.5, 0.375, 0.5, 0.375, 0.75, 0.375, 0.5, 0.375, 0.4688, 0.375, 0.4688, 0.375, 0.5, 0.3438, 0.5, 0.3438, 0.75, 0.3438, 0.75, 0.3438, 0.5, 0.375, 0.75, 0.375, 0.7812, 0.375, 0.7812, 0.375, 0.75, 0.3438, 0.5, 0.375, 0.5, 0.375, 0.75, 0.3438, 0.75, 0.375, 0.5, 0.375, 0.75, 0.375, 0.75, 0.375, 0.5, 0.375, 0.4688, 0.375, 0.5, 0.375, 0.5, 0.375, 0.4688, 0.3438, 0.75, 0.375, 0.75, 0.375, 0.75, 0.3438, 0.75, 0.375, 0.75, 0.375, 0.7812, 0.375, 0.7812, 0.375, 0.75, 0.375, 0.4688, 0.375, 0.5, 0.375, 0.5, 0.375, 0.4688, 0.375, 0.5, 0.375, 0.75, 0.375, 0.75, 0.375, 0.5, 0.3438, 0.75, 0.3438, 0.5, 0.3438, 0.5, 0.3438, 0.75, 0.375, 0.75, 0.375, 0.7812, 0.375, 0.7812, 0.375, 0.75, 0.3438, 0.75, 0.3438, 0.75, 0.3438, 0.75, 0.3438, 0.75, 0.375, 0.75, 0.375, 0.7812, 0.375, 0.7812, 0.375, 0.75, 0.375, 0.75, 0.375, 0.75, 0.375, 0.75, 0.375, 0.75, 0.625, 0.5, 0.625, 0.75, 0.625, 0.75, 0.625, 0.5, 0.625, 0.5, 0.625, 0.5, 0.625, 0.5, 0.625, 0.5, 0.625, 0.5, 0.625, 0.75, 0.625, 0.75, 0.625, 0.5, 0.625, 0.75, 0.625, 0.5, 0.625, 0.5, 0.625, 0.75, 0.625, 0.5, 0.625, 0.75, 0.625, 0.75, 0.625, 0.5, 0.625, 0.75, 0.625, 0.5, 0.625, 0.5, 0.625, 0.75, 0.625, 0.75, 0.625, 0.75, 0.625, 0.75, 0.625, 0.75, 0.625, 0.5, 0.625, 0.5, 0.625, 0.5, 0.625, 0.5, 0.625, 0.5, 0.625, 0.5, 0.625, 0.5, 0.625, 0.5, 0.625, 0.5, 0.625, 0.5, 0.625, 0.5, 0.625, 0.5, 0.625, 0.75, 0.625, 0.75, 0.625, 0.75, 0.625, 0.75, 0.625, 0.5, 0.625, 0.5, 0.625, 0.5, 0.625, 0.5, 0.625, 0.75, 0.625, 0.5, 0.625, 0.5, 0.625, 0.75, 0.625, 0.5, 0.625, 0.75, 0.625, 0.75, 0.625, 0.5, 0.625, 0.5, 0.625, 0.5, 0.625, 0.5, 0.625, 0.5, 0.625, 0.75, 0.625, 0.75, 0.625, 0.75, 0.625, 0.75, 0.625, 0.5, 0.625, 0.5, 0.625, 0.5, 0.625, 0.5, 0.625, 0.5, 0.625, 0.75, 0.625, 0.75, 0.625, 0.5, 0.625, 0.75, 0.625, 0.75, 0.625, 0.75, 0.625, 0.75, 0.625, 0.75, 0.625, 0.5, 0.625, 0.5, 0.625, 0.75, 0.625, 0.5, 0.625, 0.75, 0.625, 0.75, 0.625, 0.5, 0.625, 0.75, 0.625, 0.5, 0.625, 0.5, 0.625, 0.75, 0.625, 0.75, 0.625, 0.75, 0.625, 0.75, 0.625, 0.75, 0.625, 0.5, 0.625, 0.5, 0.625, 0.5, 0.625, 0.5, 0.625, 0.75, 0.625, 0.5, 0.625, 0.5, 0.625, 0.75, 0.625, 0.75, 0.625, 0.5, 0.625, 0.5, 0.625, 0.75, 0.625, 0.5, 0.625, 0.75, 0.625, 0.75, 0.625, 0.5, 0.625, 0.75, 0.625, 0.75, 0.625, 0.75, 0.625, 0.75, 0.625, 0.5, 0.625, 0.5, 0.625, 0.5, 0.625, 0.5, 0.625, 0.75, 0.625, 0.75, 0.625, 0.75, 0.625, 0.75, 0.625, 0.75, 0.625, 0.5, 0.625, 0.5, 0.625, 0.75, 0.625, 0.5, 0.625, 0.75, 0.625, 0.75, 0.625, 0.5, 0.625, 0.75, 0.625, 0.5, 0.625, 0.5, 0.625, 0.75, 0.625, 0.4688, 0.625, 0.4375, 0.625, 0.4375, 0.625, 0.4688, 0.625, 0.875, 0.625, 0.8125, 0.625, 0.8125, 0.625, 0.875, 0.625, 0.4375, 0.625, 0.375, 0.625, 0.375, 0.625, 0.4375, 0.625, 0.5, 0.625, 0.4688, 0.625, 0.4688, 0.625, 0.5])
me_cube.use_remesh_fix_poles = True
me_cube.use_remesh_preserve_attributes = False
me_cube.use_mirror_vertex_groups = False
me_cube.update()
me_cube_001 = bpy.data.meshes.new('Cube.001')
me_cube_001.from_pydata([(-1.036, -0.1537, -0.4391), (-1.171, -0.1537, 0.137), (-1.036, 0.1537, -0.4391), (-1.171, 0.1537, 0.137), (0.5075, -0.2374, -0.2007), (0.3847, -0.2374, 0.4771), (0.5075, 0.2374, -0.2007), (0.3847, 0.2374, 0.4771), (1.015, -0.2483, -0.14), (0.8233, -0.2483, 0.6827), (1.015, 0.2483, -0.14), (0.8233, 0.2483, 0.6827), (1.644, -0.2032, -0.5137), (1.089, -0.203, 1.121), (1.65, 0.1958, -0.5102), (1.095, 0.1959, 1.124), (1.879, -0.2028, -0.2454), (1.304, -0.2026, 1.363), (1.885, 0.1961, -0.2419), (1.311, 0.1964, 1.367), (2.813, -0.2019, 0.1336), (1.527, -0.2023, 1.601), (2.819, 0.197, 0.1371), (1.533, 0.1966, 1.605), (3.686, -0.2009, 0.97), (1.99, -0.2018, 1.935), (3.692, 0.1981, 0.9735), (1.996, 0.1972, 1.939), (5.45, -0.1982, 3.893), (3.322, -0.1997, 4.364), (5.45, 0.2007, 3.893), (3.329, 0.1993, 4.367), (5.426, -0.198, 4.262), (3.354, -0.1995, 4.56), (5.433, 0.2009, 4.266), (3.36, 0.1993, 4.564), (5.201, -0.1596, 6.599), (3.484, -0.1611, 6.378), (5.206, 0.1642, 6.602), (3.49, 0.1627, 6.381), (4.741, -0.1249, 7.504), (3.557, -0.1259, 7.365), (4.745, 0.1294, 7.506), (3.561, 0.1284, 7.368), (3.766, -0.04084, 9.31), (3.427, -0.04123, 9.023), (3.768, 0.0454, 9.311), (3.429, 0.04501, 9.023), (3.137, -0.006062, 10.38), (3.056, -0.006132, 10.37), (3.468, -0.02069, 9.781), (3.28, -0.0209, 9.65), (5.262, -0.1985, 3.586), (3.19, -0.1999, 4.123), (3.197, 0.1991, 4.127), (5.278, 0.2007, 3.889), (4.833, -0.1986, 4.013), (5.278, -0.1982, 3.89), (5.255, 0.2005, 3.592), (4.64, 0.2003, 4.238), (4.64, -0.1987, 4.238), (4.833, 0.2003, 4.013), (3.051, -0.2002, 3.767), (4.985, -0.1989, 3.126), (4.992, 0.2001, 3.13), (5.392, -0.196, 5.436), (3.446, -0.1976, 5.177), (5.399, 0.1998, 5.44), (3.452, 0.1981, 5.18), (5.359, 0.2007, 3.851), (5.45, 0.001261, 3.893), (5.359, -0.1982, 3.852), (2.933, -0.2006, 3.351), (4.715, -0.1993, 2.678), (4.721, 0.1997, 2.682), (2.255, -0.2015, 2.288), (2.262, 0.1975, 2.291), (3.947, -0.2005, 1.405), (3.954, 0.1985, 1.408), (3.125, -0.2004, 3.278), (2.935, 0.1984, 3.348), (3.055, 0.1987, 3.761), (3.126, 0.1987, 3.631), (3.243, 0.1988, 3.546), (3.26, 0.1987, 3.416), (3.126, -0.2002, 3.631), (3.243, -0.2002, 3.546), (3.26, -0.2002, 3.416), (3.043, -0.2005, 3.244), (3.125, 0.1985, 3.278), (3.043, 0.1985, 3.244), (0.9904, -0.2256, 1.007), (0.9936, 0.2221, 1.008), (1.257, 0.222, -0.875), (1.253, -0.2257, -0.8768)], [], [(0, 1, 3, 2), (2, 3, 7, 6), (5, 4, 8, 9), (4, 5, 1, 0), (2, 6, 4, 0), (7, 3, 1, 5), (92, 91, 13, 15), (4, 6, 10, 8), (7, 5, 9, 11), (6, 7, 11, 10), (13, 12, 16, 17), (93, 92, 15, 14), (91, 94, 12, 13), (94, 93, 14, 12), (16, 18, 22, 20), (12, 14, 18, 16), (15, 13, 17, 19), (14, 15, 19, 18), (22, 23, 27, 26), (19, 17, 21, 23), (18, 19, 23, 22), (17, 16, 20, 21), (53, 52, 56, 29), (21, 20, 24, 25), (20, 22, 26, 24), (23, 21, 25, 27), (31, 29, 33, 35), (54, 53, 29, 31), (66, 65, 36, 37), (30, 69, 55, 59, 61, 31, 35, 34), (29, 56, 60, 57, 71, 28, 32, 33), (28, 70, 30, 34, 32), (36, 38, 42, 40), (65, 67, 38, 36), (68, 66, 37, 39), (67, 68, 39, 38), (43, 41, 45, 47), (39, 37, 41, 43), (38, 39, 43, 42), (37, 36, 40, 41), (51, 50, 48, 49), (42, 43, 47, 46), (41, 40, 44, 45), (40, 42, 46, 44), (56, 52, 58, 61), (46, 47, 51, 50), (47, 45, 51), (44, 46, 50), (45, 44, 50, 51), (64, 81, 54, 58), (81, 62, 53, 54), (63, 64, 58, 52), (62, 63, 52, 53), (61, 58, 54, 31), (73, 74, 64, 63), (74, 89, 84, 83, 82, 81, 64), (34, 35, 68, 67), (35, 33, 66, 68), (32, 34, 67, 65), (33, 32, 65, 66), (78, 76, 80, 90, 89, 74), (76, 75, 72, 80), (77, 78, 74, 73), (75, 77, 73, 79, 88, 72), (25, 24, 77, 75), (24, 26, 78, 77), (27, 25, 75, 76), (26, 27, 76, 78), (62, 85, 86, 87, 79, 73, 63), (30, 70, 28, 71, 57, 55, 69), (60, 56, 61, 59), (55, 57, 60, 59), (82, 85, 62, 81), (83, 86, 85, 82), (89, 79, 87, 84), (87, 86, 83, 84), (90, 88, 79, 89), (88, 90, 80, 72), (8, 10, 93, 94), (9, 8, 94, 91), (10, 11, 92, 93), (11, 9, 91, 92)])
_uv = me_cube_001.uv_layers.new(name='UVMap')
_uv.uv.foreach_set('vector', [0.375, 0.0, 0.625, 0.0, 0.625, 0.25, 0.375, 0.25, 0.375, 0.25, 0.625, 0.25, 0.625, 0.5, 0.375, 0.5, 0.625, 0.75, 0.375, 0.75, 0.375, 0.75, 0.625, 0.75, 0.375, 0.75, 0.625, 0.75, 0.625, 1.0, 0.375, 1.0, 0.125, 0.5, 0.375, 0.5, 0.375, 0.75, 0.125, 0.75, 0.625, 0.5, 0.875, 0.5, 0.875, 0.75, 0.625, 0.75, 0.625, 0.5, 0.625, 0.75, 0.625, 0.75, 0.625, 0.5, 0.375, 0.75, 0.375, 0.5, 0.375, 0.5, 0.375, 0.75, 0.625, 0.5, 0.625, 0.75, 0.625, 0.75, 0.625, 0.5, 0.375, 0.5, 0.625, 0.5, 0.625, 0.5, 0.375, 0.5, 0.625, 0.75, 0.375, 0.75, 0.375, 0.75, 0.625, 0.75, 0.375, 0.5, 0.625, 0.5, 0.625, 0.5, 0.375, 0.5, 0.625, 0.75, 0.375, 0.75, 0.375, 0.75, 0.625, 0.75, 0.375, 0.75, 0.375, 0.5, 0.375, 0.5, 0.375, 0.75, 0.375, 0.75, 0.375, 0.5, 0.375, 0.5, 0.375, 0.75, 0.375, 0.75, 0.375, 0.5, 0.375, 0.5, 0.375, 0.75, 0.625, 0.5, 0.625, 0.75, 0.625, 0.75, 0.625, 0.5, 0.375, 0.5, 0.625, 0.5, 0.625, 0.5, 0.375, 0.5, 0.375, 0.5, 0.625, 0.5, 0.625, 0.5, 0.375, 0.5, 0.625, 0.5, 0.625, 0.75, 0.625, 0.75, 0.625, 0.5, 0.375, 0.5, 0.625, 0.5, 0.625, 0.5, 0.375, 0.5, 0.625, 0.75, 0.375, 0.75, 0.375, 0.75, 0.625, 0.75, 0.625, 0.75, 0.375, 0.75, 0.4463, 0.75, 0.625, 0.75, 0.625, 0.75, 0.375, 0.75, 0.375, 0.75, 0.625, 0.75, 0.375, 0.75, 0.375, 0.5, 0.375, 0.5, 0.375, 0.75, 0.625, 0.5, 0.625, 0.75, 0.625, 0.75, 0.625, 0.5, 0.625, 0.5, 0.625, 0.75, 0.625, 0.75, 0.625, 0.5, 0.625, 0.5, 0.625, 0.75, 0.625, 0.75, 0.625, 0.5, 0.625, 0.75, 0.375, 0.75, 0.375, 0.75, 0.625, 0.75, 0.375, 0.5, 0.3793, 0.5, 0.3836, 0.5, 0.4702, 0.5, 0.4477, 0.5, 0.625, 0.5, 0.625, 0.5, 0.375, 0.5, 0.625, 0.75, 0.4463, 0.75, 0.4695, 0.75, 0.3803, 0.75, 0.3777, 0.75, 0.375, 0.75, 0.375, 0.75, 0.625, 0.75, 0.375, 0.75, 0.375, 0.625, 0.375, 0.5, 0.375, 0.5, 0.375, 0.75, 0.375, 0.75, 0.375, 0.5, 0.375, 0.5, 0.375, 0.75, 0.375, 0.75, 0.375, 0.5, 0.375, 0.5, 0.375, 0.75, 0.625, 0.5, 0.625, 0.75, 0.625, 0.75, 0.625, 0.5, 0.375, 0.5, 0.625, 0.5, 0.625, 0.5, 0.375, 0.5, 0.625, 0.5, 0.625, 0.75, 0.625, 0.75, 0.625, 0.5, 0.625, 0.5, 0.625, 0.75, 0.625, 0.75, 0.625, 0.5, 0.375, 0.5, 0.625, 0.5, 0.625, 0.5, 0.375, 0.5, 0.625, 0.75, 0.375, 0.75, 0.375, 0.75, 0.625, 0.75, 0.625, 0.75, 0.375, 0.75, 0.375, 0.75, 0.625, 0.75, 0.375, 0.5, 0.625, 0.5, 0.625, 0.5, 0.375, 0.5, 0.625, 0.75, 0.375, 0.75, 0.375, 0.75, 0.625, 0.75, 0.375, 0.75, 0.375, 0.5, 0.375, 0.5, 0.375, 0.75, 0.4463, 0.75, 0.375, 0.75, 0.3766, 0.5, 0.4477, 0.5, 0.375, 0.5, 0.625, 0.5, 0.625, 0.5, 0.375, 0.5, 0.625, 0.5, 0.625, 0.75, 0.625, 0.5, 0.375, 0.75, 0.375, 0.5, 0.375, 0.75, 0.625, 0.75, 0.375, 0.75, 0.375, 0.75, 0.625, 0.75, 0.375, 0.5, 0.625, 0.5, 0.625, 0.5, 0.375, 0.5, 0.625, 0.5, 0.625, 0.75, 0.625, 0.75, 0.625, 0.5, 0.375, 0.75, 0.375, 0.5, 0.375, 0.5, 0.375, 0.75, 0.625, 0.75, 0.375, 0.75, 0.375, 0.75, 0.625, 0.75, 0.4467, 0.5, 0.3766, 0.5, 0.625, 0.5, 0.625, 0.5, 0.375, 0.75, 0.375, 0.5, 0.375, 0.5, 0.375, 0.75, 0.375, 0.5, 0.5984, 0.5, 0.5876, 0.5, 0.5947, 0.5, 0.6118, 0.5, 0.625, 0.5, 0.375, 0.5, 0.375, 0.5, 0.625, 0.5, 0.625, 0.5, 0.375, 0.5, 0.625, 0.5, 0.625, 0.75, 0.625, 0.75, 0.625, 0.5, 0.375, 0.75, 0.375, 0.5, 0.375, 0.5, 0.375, 0.75, 0.625, 0.75, 0.375, 0.75, 0.375, 0.75, 0.625, 0.75, 0.375, 0.5, 0.625, 0.5, 0.625, 0.5, 0.6053, 0.5, 0.5984, 0.5, 0.375, 0.5, 0.625, 0.5, 0.625, 0.75, 0.625, 0.75, 0.625, 0.5, 0.375, 0.75, 0.375, 0.5, 0.375, 0.5, 0.375, 0.75, 0.625, 0.75, 0.375, 0.75, 0.375, 0.75, 0.598, 0.75, 0.6048, 0.75, 0.625, 0.75, 0.625, 0.75, 0.375, 0.75, 0.375, 0.75, 0.625, 0.75, 0.375, 0.75, 0.375, 0.5, 0.375, 0.5, 0.375, 0.75, 0.625, 0.5, 0.625, 0.75, 0.625, 0.75, 0.625, 0.5, 0.375, 0.5, 0.625, 0.5, 0.625, 0.5, 0.375, 0.5, 0.625, 0.75, 0.6112, 0.75, 0.5941, 0.75, 0.587, 0.75, 0.598, 0.75, 0.375, 0.75, 0.375, 0.75, 0.375, 0.5, 0.375, 0.625, 0.375, 0.75, 0.3777, 0.75, 0.3803, 0.75, 0.3836, 0.5, 0.3793, 0.5, 0.4695, 0.75, 0.4463, 0.75, 0.4477, 0.5, 0.4702, 0.5, 0.3836, 0.5, 0.3803, 0.75, 0.4695, 0.75, 0.4702, 0.5, 0.6118, 0.5, 0.6112, 0.75, 0.625, 0.75, 0.625, 0.5, 0.5947, 0.5, 0.5941, 0.75, 0.6112, 0.75, 0.6118, 0.5, 0.5984, 0.5, 0.598, 0.75, 0.587, 0.75, 0.5876, 0.5, 0.587, 0.75, 0.5941, 0.75, 0.5947, 0.5, 0.5876, 0.5, 0.6053, 0.5, 0.6048, 0.75, 0.598, 0.75, 0.5984, 0.5, 0.6048, 0.75, 0.6053, 0.5, 0.625, 0.5, 0.625, 0.75, 0.375, 0.75, 0.375, 0.5, 0.375, 0.5, 0.375, 0.75, 0.625, 0.75, 0.375, 0.75, 0.375, 0.75, 0.625, 0.75, 0.375, 0.5, 0.625, 0.5, 0.625, 0.5, 0.375, 0.5, 0.625, 0.5, 0.625, 0.75, 0.625, 0.75, 0.625, 0.5])
me_cube_001.use_remesh_fix_poles = True
me_cube_001.use_remesh_preserve_attributes = False
me_cube_001.use_mirror_vertex_groups = False
me_cube_001.update()
me_cube_002 = bpy.data.meshes.new('Cube.002')
me_cube_002.from_pydata([(-0.5415, -0.4993, -0.6439), (-0.3577, -0.3219, 0.6276), (-0.6413, -0.07452, -0.5703), (-0.3577, 0.2381, 0.6276), (0.6801, -0.4993, -0.6938), (0.4045, -0.3219, 0.6276), (0.6801, -0.07452, -0.5703), (0.4045, 0.2381, 0.6276), (-0.6413, -0.4993, -0.511), (-0.6413, -0.04971, -0.305), (0.6801, -0.04971, -0.305), (0.6801, -0.4993, -0.511), (0.4287, -0.07452, -0.5703), (0.1644, -0.07452, -0.5703), (-0.09987, -0.07452, -0.5703), (-0.3641, -0.07452, -0.5703), (-0.1978, 0.2381, 0.6276), (-0.04537, 0.2381, 0.6276), (0.1071, 0.2381, 0.6276), (0.2595, 0.2381, 0.6276), (-0.3641, -0.4993, -0.6938), (-0.09987, -0.4993, -0.6938), (0.1644, -0.4993, -0.6938), (0.4287, -0.4993, -0.6938), (0.2595, -0.3219, 0.6276), (0.1071, -0.3219, 0.6276), (-0.04537, -0.3219, 0.6276), (-0.1978, -0.3219, 0.6276), (0.4287, -0.4993, -0.511), (0.1644, -0.4993, -0.511), (-0.09987, -0.4993, -0.511), (-0.3641, -0.4993, -0.511), (-0.3641, -0.04971, -0.305), (-0.09987, -0.04971, -0.305), (0.1644, -0.04971, -0.305), (0.4287, -0.04971, -0.305), (-0.5415, -0.1764, -0.6439), (-0.3577, -0.1356, 0.6276), (0.6801, -0.1764, -0.6938), (0.4045, -0.1356, 0.6276), (0.6801, -0.1764, -0.511), (-0.6413, -0.1764, -0.511), (0.2595, -0.1356, 0.6276), (0.1071, -0.1356, 0.6276), (-0.04537, -0.1356, 0.6276), (-0.1978, -0.1356, 0.6276), (-0.3641, -0.1764, -0.6938), (-0.09987, -0.1764, -0.6938), (0.1644, -0.1764, -0.6938), (0.4287, -0.1764, -0.6938), (-0.6413, -0.4993, 0.05831), (-0.6413, 0.1674, 0.03527), (0.6801, 0.1674, 0.03527), (0.6801, -0.4993, 0.05831), (0.4287, -0.4993, 0.05831), (0.1644, -0.4993, 0.05831), (-0.09987, -0.4993, 0.05831), (-0.3641, -0.4993, 0.05831), (-0.3641, 0.1674, 0.03527), (-0.09987, 0.1674, 0.03527), (0.1644, 0.1674, 0.03527), (0.4287, 0.1674, 0.03527), (0.6801, -0.1764, 0.05831), (-0.6413, -0.1764, 0.05831), (0.4731, -0.209, -0.6938), (0.6357, -0.209, -0.6938), (0.6357, -0.4667, -0.6938), (0.4731, -0.4667, -0.6938), (-0.3197, -0.209, -0.6938), (-0.1443, -0.209, -0.6938), (-0.1443, -0.4667, -0.6938), (-0.3197, -0.4667, -0.6938), (-0.05545, -0.209, -0.6938), (0.12, -0.209, -0.6938), (0.12, -0.4667, -0.6938), (-0.05545, -0.4667, -0.6938), (0.2088, -0.209, -0.6938), (0.3843, -0.209, -0.6938), (0.3843, -0.4667, -0.6938), (0.2088, -0.4667, -0.6938), (0.6357, -0.209, -1.008), (0.4731, -0.209, -1.008), (0.4731, -0.4667, -1.008), (0.6357, -0.4667, -1.008), (-0.1443, -0.209, -1.008), (-0.3197, -0.209, -1.008), (-0.3197, -0.4667, -1.008), (-0.1443, -0.4667, -1.008), (0.12, -0.209, -1.008), (-0.05545, -0.209, -1.008), (-0.05545, -0.4667, -1.008), (0.12, -0.4667, -1.008), (0.3843, -0.209, -1.008), (0.2088, -0.209, -1.008), (0.2088, -0.4667, -1.008), (0.3843, -0.4667, -1.008), (-0.6413, 0.06924, -0.1178), (0.6801, 0.06924, -0.1178), (0.6801, -0.4993, -0.2434), (0.4287, -0.4993, -0.2434), (0.1644, -0.4993, -0.2434), (-0.09987, -0.4993, -0.2434), (-0.3641, -0.4993, -0.2434), (-0.3641, 0.06924, -0.1178), (-0.09987, 0.06924, -0.1178), (0.1644, 0.06924, -0.1178), (0.4287, 0.06924, -0.1178), (0.6801, -0.1764, -0.2434), (-0.6413, -0.1764, -0.2434), (-0.6413, -0.4993, -0.2434), (-0.5067, -0.4159, 0.1976), (-0.5067, 0.263, 0.177), (0.5489, 0.263, 0.177), (0.5489, -0.4159, 0.1976), (0.3481, -0.4159, 0.1976), (0.137, -0.4159, 0.1976), (-0.07418, -0.4159, 0.1976), (-0.2853, -0.4159, 0.1976), (-0.2853, 0.263, 0.177), (-0.07418, 0.263, 0.177), (0.137, 0.263, 0.177), (0.3481, 0.263, 0.177), (0.5489, -0.1579, 0.1976), (-0.5067, -0.1579, 0.1976), (0.6357, -0.2383, -1.338), (0.4731, -0.2383, -1.338), (0.4731, -0.4374, -1.502), (0.6357, -0.4374, -1.502), (-0.1443, -0.2383, -1.338), (-0.3197, -0.2383, -1.338), (-0.3197, -0.4374, -1.502), (-0.1443, -0.4374, -1.502), (0.12, -0.2383, -1.338), (-0.05545, -0.2383, -1.338), (-0.05545, -0.4374, -1.502), (0.12, -0.4374, -1.502), (0.3843, -0.2383, -1.338), (0.2088, -0.2383, -1.338), (0.2088, -0.4374, -1.502), (0.3843, -0.4374, -1.502), (0.6357, -0.1322, -1.522), (0.4731, -0.1322, -1.522), (0.4731, -0.1733, -1.776), (0.6357, -0.1733, -1.776), (-0.1443, -0.1322, -1.522), (-0.3197, -0.1322, -1.522), (-0.3197, -0.1733, -1.776), (-0.1443, -0.1733, -1.776), (0.12, -0.1322, -1.522), (-0.05545, -0.1322, -1.522), (-0.05545, -0.1733, -1.776), (0.12, -0.1733, -1.776), (0.3843, -0.1322, -1.522), (0.2088, -0.1322, -1.522), (0.2088, -0.1733, -1.776), (0.3843, -0.1733, -1.776), (0.6165, 0.1108, -1.468), (0.4922, 0.1108, -1.468), (0.4922, 0.1283, -1.664), (0.6165, 0.1283, -1.664), (-0.1649, 0.1108, -1.468), (-0.2991, 0.1108, -1.468), (-0.2991, 0.1283, -1.664), (-0.1649, 0.1283, -1.664), (0.09936, 0.1108, -1.468), (-0.03482, 0.1108, -1.468), (-0.03482, 0.1283, -1.664), (0.09936, 0.1283, -1.664), (0.3636, 0.1108, -1.468), (0.2295, 0.1108, -1.468), (0.2295, 0.1283, -1.664), (0.3636, 0.1283, -1.664), (-0.7557, -0.4993, -0.6747), (-0.7557, -0.1764, -0.6747), (-0.8955, -0.1764, -0.5174), (-0.8955, -0.4993, -0.5174), (-0.8248, -0.4533, -0.8191), (-0.8248, -0.2225, -0.8191), (-0.9747, -0.2225, -0.806), (-0.9747, -0.4533, -0.806), (-0.532, -0.431, 0.2777), (-0.532, 0.2931, 0.2589), (0.5739, 0.2931, 0.2589), (0.5739, -0.431, 0.2777), (0.3635, -0.431, 0.2777), (0.1423, -0.431, 0.2777), (-0.07887, -0.431, 0.2777), (-0.3001, -0.431, 0.2777), (-0.3001, 0.2931, 0.2589), (-0.07887, 0.2931, 0.2589), (0.1423, 0.2931, 0.2589), (0.3635, 0.2931, 0.2589), (0.5739, -0.1607, 0.2777), (-0.532, -0.1607, 0.2777)], [], [(193, 37, 3, 181), (191, 19, 7, 182), (192, 39, 5, 183), (187, 27, 1, 180), (72, 73, 88, 89), (45, 37, 1, 27), (20, 31, 8, 0), (38, 40, 11, 4), (12, 35, 10, 6), (36, 41, 9, 2), (2, 9, 32, 15), (15, 32, 33, 14), (14, 33, 34, 13), (13, 34, 35, 12), (4, 11, 28, 23), (23, 28, 29, 22), (22, 29, 30, 21), (21, 30, 31, 20), (39, 42, 24, 5), (42, 43, 25, 24), (43, 44, 26, 25), (44, 45, 27, 26), (36, 46, 20, 0), (67, 64, 81, 82), (68, 69, 84, 85), (64, 65, 80, 81), (183, 5, 24, 184), (184, 24, 25, 185), (185, 25, 26, 186), (186, 26, 27, 187), (181, 3, 16, 188), (188, 16, 17, 189), (189, 17, 18, 190), (190, 18, 19, 191), (13, 12, 49, 48), (14, 13, 48, 47), (15, 14, 47, 46), (2, 15, 46, 36), (17, 16, 45, 44), (18, 17, 44, 43), (19, 18, 43, 42), (7, 19, 42, 39), (0, 8, 41, 36), (6, 10, 40, 38), (16, 3, 37, 45), (12, 6, 38, 49), (182, 7, 39, 192), (180, 1, 37, 193), (109, 50, 63, 108), (97, 52, 62, 107), (105, 60, 61, 106), (104, 59, 60, 105), (103, 58, 59, 104), (96, 51, 58, 103), (101, 56, 57, 102), (100, 55, 56, 101), (99, 54, 55, 100), (98, 53, 54, 99), (102, 57, 50, 109), (107, 62, 53, 98), (106, 61, 52, 97), (108, 63, 51, 96), (49, 38, 65, 64), (38, 4, 66, 65), (4, 23, 67, 66), (23, 49, 64, 67), (46, 47, 69, 68), (47, 21, 70, 69), (21, 20, 71, 70), (20, 46, 68, 71), (47, 48, 73, 72), (48, 22, 74, 73), (22, 21, 75, 74), (21, 47, 72, 75), (48, 49, 77, 76), (49, 23, 78, 77), (23, 22, 79, 78), (22, 48, 76, 79), (93, 92, 136, 137), (85, 84, 128, 129), (91, 90, 134, 135), (83, 82, 126, 127), (71, 68, 85, 86), (76, 77, 92, 93), (65, 66, 83, 80), (75, 72, 89, 90), (69, 70, 87, 84), (79, 76, 93, 94), (66, 67, 82, 83), (73, 74, 91, 88), (70, 71, 86, 87), (77, 78, 95, 92), (74, 75, 90, 91), (78, 79, 94, 95), (41, 108, 96, 9), (35, 106, 97, 10), (40, 107, 98, 11), (31, 102, 109, 8), (11, 98, 99, 28), (28, 99, 100, 29), (29, 100, 101, 30), (30, 101, 102, 31), (9, 96, 103, 32), (32, 103, 104, 33), (33, 104, 105, 34), (34, 105, 106, 35), (10, 97, 107, 40), (41, 8, 172, 173), (50, 110, 123, 63), (52, 112, 122, 62), (60, 120, 121, 61), (59, 119, 120, 60), (58, 118, 119, 59), (51, 111, 118, 58), (56, 116, 117, 57), (55, 115, 116, 56), (54, 114, 115, 55), (53, 113, 114, 54), (57, 117, 110, 50), (62, 122, 113, 53), (61, 121, 112, 52), (63, 123, 111, 51), (130, 129, 145, 146), (137, 136, 152, 153), (129, 128, 144, 145), (135, 134, 150, 151), (86, 85, 129, 130), (94, 93, 137, 138), (84, 87, 131, 128), (92, 95, 139, 136), (87, 86, 130, 131), (81, 80, 124, 125), (95, 94, 138, 139), (89, 88, 132, 133), (82, 81, 125, 126), (90, 89, 133, 134), (80, 83, 127, 124), (88, 91, 135, 132), (143, 142, 158, 159), (148, 151, 167, 164), (140, 143, 159, 156), (150, 149, 165, 166), (138, 137, 153, 154), (128, 131, 147, 144), (136, 139, 155, 152), (131, 130, 146, 147), (125, 124, 140, 141), (139, 138, 154, 155), (133, 132, 148, 149), (126, 125, 141, 142), (134, 133, 149, 150), (124, 127, 143, 140), (132, 135, 151, 148), (127, 126, 142, 143), (157, 156, 159, 158), (161, 160, 163, 162), (165, 164, 167, 166), (169, 168, 171, 170), (151, 150, 166, 167), (145, 144, 160, 161), (153, 152, 168, 169), (146, 145, 161, 162), (154, 153, 169, 170), (144, 147, 163, 160), (152, 155, 171, 168), (147, 146, 162, 163), (141, 140, 156, 157), (155, 154, 170, 171), (149, 148, 164, 165), (142, 141, 157, 158), (172, 175, 179, 176), (108, 41, 173, 174), (8, 109, 175, 172), (109, 108, 174, 175), (176, 179, 178, 177), (173, 172, 176, 177), (175, 174, 178, 179), (174, 173, 177, 178), (110, 180, 193, 123), (112, 182, 192, 122), (120, 190, 191, 121), (119, 189, 190, 120), (118, 188, 189, 119), (111, 181, 188, 118), (116, 186, 187, 117), (115, 185, 186, 116), (114, 184, 185, 115), (113, 183, 184, 114), (117, 187, 180, 110), (122, 192, 183, 113), (121, 191, 182, 112), (123, 193, 181, 111)])
_uv = me_cube_002.uv_layers.new(name='UVMap')
_uv.uv.foreach_set('vector', [0.6094, 0.125, 0.625, 0.125, 0.625, 0.25, 0.6094, 0.25, 0.6094, 0.45, 0.625, 0.45, 0.625, 0.5, 0.6094, 0.5, 0.6094, 0.625, 0.625, 0.625, 0.625, 0.75, 0.6094, 0.75, 0.6094, 0.95, 0.625, 0.95, 0.625, 1.0, 0.6094, 1.0, 0.2334, 0.6376, 0.2666, 0.6376, 0.2666, 0.6376, 0.2334, 0.6376, 0.825, 0.625, 0.875, 0.625, 0.875, 0.75, 0.825, 0.75, 0.375, 0.95, 0.5, 0.95, 0.5, 1.0, 0.375, 1.0, 0.375, 0.625, 0.5, 0.625, 0.5, 0.75, 0.375, 0.75, 0.375, 0.45, 0.5, 0.45, 0.5, 0.5, 0.375, 0.5, 0.375, 0.125, 0.5, 0.125, 0.5, 0.25, 0.375, 0.25, 0.375, 0.25, 0.5, 0.25, 0.5, 0.3, 0.375, 0.3, 0.375, 0.3, 0.5, 0.3, 0.5, 0.35, 0.375, 0.35, 0.375, 0.35, 0.5, 0.35, 0.5, 0.4, 0.375, 0.4, 0.375, 0.4, 0.5, 0.4, 0.5, 0.45, 0.375, 0.45, 0.375, 0.75, 0.5, 0.75, 0.5, 0.8, 0.375, 0.8, 0.375, 0.8, 0.5, 0.8, 0.5, 0.85, 0.375, 0.85, 0.375, 0.85, 0.5, 0.85, 0.5, 0.9, 0.375, 0.9, 0.375, 0.9, 0.5, 0.9, 0.5, 0.95, 0.375, 0.95, 0.625, 0.625, 0.675, 0.625, 0.675, 0.75, 0.625, 0.75, 0.675, 0.625, 0.725, 0.625, 0.725, 0.75, 0.675, 0.75, 0.725, 0.625, 0.775, 0.625, 0.775, 0.75, 0.725, 0.75, 0.775, 0.625, 0.825, 0.625, 0.825, 0.75, 0.775, 0.75, 0.125, 0.625, 0.175, 0.625, 0.175, 0.75, 0.125, 0.75, 0.3338, 0.7374, 0.3338, 0.6376, 0.3338, 0.6376, 0.3338, 0.7374, 0.1834, 0.6376, 0.2166, 0.6376, 0.2166, 0.6376, 0.1834, 0.6376, 0.3338, 0.6376, 0.3662, 0.6376, 0.3662, 0.6376, 0.3338, 0.6376, 0.6094, 0.75, 0.625, 0.75, 0.625, 0.8, 0.6094, 0.8, 0.6094, 0.8, 0.625, 0.8, 0.625, 0.85, 0.6094, 0.85, 0.6094, 0.85, 0.625, 0.85, 0.625, 0.9, 0.6094, 0.9, 0.6094, 0.9, 0.625, 0.9, 0.625, 0.95, 0.6094, 0.95, 0.6094, 0.25, 0.625, 0.25, 0.625, 0.3, 0.6094, 0.3, 0.6094, 0.3, 0.625, 0.3, 0.625, 0.35, 0.6094, 0.35, 0.6094, 0.35, 0.625, 0.35, 0.625, 0.4, 0.6094, 0.4, 0.6094, 0.4, 0.625, 0.4, 0.625, 0.45, 0.6094, 0.45, 0.275, 0.5, 0.325, 0.5, 0.325, 0.625, 0.275, 0.625, 0.225, 0.5, 0.275, 0.5, 0.275, 0.625, 0.225, 0.625, 0.175, 0.5, 0.225, 0.5, 0.225, 0.625, 0.175, 0.625, 0.125, 0.5, 0.175, 0.5, 0.175, 0.625, 0.125, 0.625, 0.775, 0.5, 0.825, 0.5, 0.825, 0.625, 0.775, 0.625, 0.725, 0.5, 0.775, 0.5, 0.775, 0.625, 0.725, 0.625, 0.675, 0.5, 0.725, 0.5, 0.725, 0.625, 0.675, 0.625, 0.625, 0.5, 0.675, 0.5, 0.675, 0.625, 0.625, 0.625, 0.375, 0.0, 0.5, 0.0, 0.5, 0.125, 0.375, 0.125, 0.375, 0.5, 0.5, 0.5, 0.5, 0.625, 0.375, 0.625, 0.825, 0.5, 0.875, 0.5, 0.875, 0.625, 0.825, 0.625, 0.325, 0.5, 0.375, 0.5, 0.375, 0.625, 0.325, 0.625, 0.6094, 0.5, 0.625, 0.5, 0.625, 0.625, 0.6094, 0.625, 0.6094, 0.0, 0.625, 0.0, 0.625, 0.125, 0.6094, 0.125, 0.5312, 0.0, 0.5625, 0.0, 0.5625, 0.125, 0.5312, 0.125, 0.5312, 0.5, 0.5625, 0.5, 0.5625, 0.625, 0.5312, 0.625, 0.5312, 0.4, 0.5625, 0.4, 0.5625, 0.45, 0.5312, 0.45, 0.5312, 0.35, 0.5625, 0.35, 0.5625, 0.4, 0.5312, 0.4, 0.5312, 0.3, 0.5625, 0.3, 0.5625, 0.35, 0.5312, 0.35, 0.5312, 0.25, 0.5625, 0.25, 0.5625, 0.3, 0.5312, 0.3, 0.5312, 0.9, 0.5625, 0.9, 0.5625, 0.95, 0.5312, 0.95, 0.5312, 0.85, 0.5625, 0.85, 0.5625, 0.9, 0.5312, 0.9, 0.5312, 0.8, 0.5625, 0.8, 0.5625, 0.85, 0.5312, 0.85, 0.5312, 0.75, 0.5625, 0.75, 0.5625, 0.8, 0.5312, 0.8, 0.5312, 0.95, 0.5625, 0.95, 0.5625, 1.0, 0.5312, 1.0, 0.5312, 0.625, 0.5625, 0.625, 0.5625, 0.75, 0.5312, 0.75, 0.5312, 0.45, 0.5625, 0.45, 0.5625, 0.5, 0.5312, 0.5, 0.5312, 0.125, 0.5625, 0.125, 0.5625, 0.25, 0.5312, 0.25, 0.325, 0.625, 0.375, 0.625, 0.3662, 0.6376, 0.3338, 0.6376, 0.375, 0.625, 0.375, 0.75, 0.3662, 0.7374, 0.3662, 0.6376, 0.375, 0.75, 0.325, 0.75, 0.3338, 0.7374, 0.3662, 0.7374, 0.325, 0.75, 0.325, 0.625, 0.3338, 0.6376, 0.3338, 0.7374, 0.175, 0.625, 0.225, 0.625, 0.2166, 0.6376, 0.1834, 0.6376, 0.225, 0.625, 0.225, 0.75, 0.2166, 0.7374, 0.2166, 0.6376, 0.225, 0.75, 0.175, 0.75, 0.1834, 0.7374, 0.2166, 0.7374, 0.175, 0.75, 0.175, 0.625, 0.1834, 0.6376, 0.1834, 0.7374, 0.225, 0.625, 0.275, 0.625, 0.2666, 0.6376, 0.2334, 0.6376, 0.275, 0.625, 0.275, 0.75, 0.2666, 0.7374, 0.2666, 0.6376, 0.275, 0.75, 0.225, 0.75, 0.2334, 0.7374, 0.2666, 0.7374, 0.225, 0.75, 0.225, 0.625, 0.2334, 0.6376, 0.2334, 0.7374, 0.275, 0.625, 0.325, 0.625, 0.3166, 0.6376, 0.2834, 0.6376, 0.325, 0.625, 0.325, 0.75, 0.3166, 0.7374, 0.3166, 0.6376, 0.325, 0.75, 0.275, 0.75, 0.2834, 0.7374, 0.3166, 0.7374, 0.275, 0.75, 0.275, 0.625, 0.2834, 0.6376, 0.2834, 0.7374, 0.2834, 0.6376, 0.3166, 0.6376, 0.3166, 0.6376, 0.2834, 0.6376, 0.1834, 0.6376, 0.2166, 0.6376, 0.2166, 0.6376, 0.1834, 0.6376, 0.2666, 0.7374, 0.2334, 0.7374, 0.2334, 0.7374, 0.2666, 0.7374, 0.3662, 0.7374, 0.3338, 0.7374, 0.3338, 0.7374, 0.3662, 0.7374, 0.1834, 0.7374, 0.1834, 0.6376, 0.1834, 0.6376, 0.1834, 0.7374, 0.2834, 0.6376, 0.3166, 0.6376, 0.3166, 0.6376, 0.2834, 0.6376, 0.3662, 0.6376, 0.3662, 0.7374, 0.3662, 0.7374, 0.3662, 0.6376, 0.2334, 0.7374, 0.2334, 0.6376, 0.2334, 0.6376, 0.2334, 0.7374, 0.2166, 0.6376, 0.2166, 0.7374, 0.2166, 0.7374, 0.2166, 0.6376, 0.2834, 0.7374, 0.2834, 0.6376, 0.2834, 0.6376, 0.2834, 0.7374, 0.3662, 0.7374, 0.3338, 0.7374, 0.3338, 0.7374, 0.3662, 0.7374, 0.2666, 0.6376, 0.2666, 0.7374, 0.2666, 0.7374, 0.2666, 0.6376, 0.2166, 0.7374, 0.1834, 0.7374, 0.1834, 0.7374, 0.2166, 0.7374, 0.3166, 0.6376, 0.3166, 0.7374, 0.3166, 0.7374, 0.3166, 0.6376, 0.2666, 0.7374, 0.2334, 0.7374, 0.2334, 0.7374, 0.2666, 0.7374, 0.3166, 0.7374, 0.2834, 0.7374, 0.2834, 0.7374, 0.3166, 0.7374, 0.5, 0.125, 0.5312, 0.125, 0.5312, 0.25, 0.5, 0.25, 0.5, 0.45, 0.5312, 0.45, 0.5312, 0.5, 0.5, 0.5, 0.5, 0.625, 0.5312, 0.625, 0.5312, 0.75, 0.5, 0.75, 0.5, 0.95, 0.5312, 0.95, 0.5312, 1.0, 0.5, 1.0, 0.5, 0.75, 0.5312, 0.75, 0.5312, 0.8, 0.5, 0.8, 0.5, 0.8, 0.5312, 0.8, 0.5312, 0.85, 0.5, 0.85, 0.5, 0.85, 0.5312, 0.85, 0.5312, 0.9, 0.5, 0.9, 0.5, 0.9, 0.5312, 0.9, 0.5312, 0.95, 0.5, 0.95, 0.5, 0.25, 0.5312, 0.25, 0.5312, 0.3, 0.5, 0.3, 0.5, 0.3, 0.5312, 0.3, 0.5312, 0.35, 0.5, 0.35, 0.5, 0.35, 0.5312, 0.35, 0.5312, 0.4, 0.5, 0.4, 0.5, 0.4, 0.5312, 0.4, 0.5312, 0.45, 0.5, 0.45, 0.5, 0.5, 0.5312, 0.5, 0.5312, 0.625, 0.5, 0.625, 0.5, 0.125, 0.5, 0.0, 0.5, 0.0, 0.5, 0.125, 0.5625, 0.0, 0.5938, 0.0, 0.5938, 0.125, 0.5625, 0.125, 0.5625, 0.5, 0.5938, 0.5, 0.5938, 0.625, 0.5625, 0.625, 0.5625, 0.4, 0.5938, 0.4, 0.5938, 0.45, 0.5625, 0.45, 0.5625, 0.35, 0.5938, 0.35, 0.5938, 0.4, 0.5625, 0.4, 0.5625, 0.3, 0.5938, 0.3, 0.5938, 0.35, 0.5625, 0.35, 0.5625, 0.25, 0.5938, 0.25, 0.5938, 0.3, 0.5625, 0.3, 0.5625, 0.9, 0.5938, 0.9, 0.5938, 0.95, 0.5625, 0.95, 0.5625, 0.85, 0.5938, 0.85, 0.5938, 0.9, 0.5625, 0.9, 0.5625, 0.8, 0.5938, 0.8, 0.5938, 0.85, 0.5625, 0.85, 0.5625, 0.75, 0.5938, 0.75, 0.5938, 0.8, 0.5625, 0.8, 0.5625, 0.95, 0.5938, 0.95, 0.5938, 1.0, 0.5625, 1.0, 0.5625, 0.625, 0.5938, 0.625, 0.5938, 0.75, 0.5625, 0.75, 0.5625, 0.45, 0.5938, 0.45, 0.5938, 0.5, 0.5625, 0.5, 0.5625, 0.125, 0.5938, 0.125, 0.5938, 0.25, 0.5625, 0.25, 0.1834, 0.7374, 0.1834, 0.6376, 0.1834, 0.6376, 0.1834, 0.7374, 0.2834, 0.6376, 0.3166, 0.6376, 0.3166, 0.6376, 0.2834, 0.6376, 0.1834, 0.6376, 0.2166, 0.6376, 0.2166, 0.6376, 0.1834, 0.6376, 0.2666, 0.7374, 0.2334, 0.7374, 0.2334, 0.7374, 0.2666, 0.7374, 0.1834, 0.7374, 0.1834, 0.6376, 0.1834, 0.6376, 0.1834, 0.7374, 0.2834, 0.7374, 0.2834, 0.6376, 0.2834, 0.6376, 0.2834, 0.7374, 0.2166, 0.6376, 0.2166, 0.7374, 0.2166, 0.7374, 0.2166, 0.6376, 0.3166, 0.6376, 0.3166, 0.7374, 0.3166, 0.7374, 0.3166, 0.6376, 0.2166, 0.7374, 0.1834, 0.7374, 0.1834, 0.7374, 0.2166, 0.7374, 0.3338, 0.6376, 0.3662, 0.6376, 0.3662, 0.6376, 0.3338, 0.6376, 0.3166, 0.7374, 0.2834, 0.7374, 0.2834, 0.7374, 0.3166, 0.7374, 0.2334, 0.6376, 0.2666, 0.6376, 0.2666, 0.6376, 0.2334, 0.6376, 0.3338, 0.7374, 0.3338, 0.6376, 0.3338, 0.6376, 0.3338, 0.7374, 0.2334, 0.7374, 0.2334, 0.6376, 0.2334, 0.6376, 0.2334, 0.7374, 0.3662, 0.6376, 0.3662, 0.7374, 0.3662, 0.7374, 0.3662, 0.6376, 0.2666, 0.6376, 0.2666, 0.7374, 0.2666, 0.7374, 0.2666, 0.6376, 0.3662, 0.7374, 0.3338, 0.7374, 0.3338, 0.7374, 0.3662, 0.7374, 0.2666, 0.6376, 0.2666, 0.7374, 0.2666, 0.7374, 0.2666, 0.6376, 0.3662, 0.6376, 0.3662, 0.7374, 0.3662, 0.7374, 0.3662, 0.6376, 0.2334, 0.7374, 0.2334, 0.6376, 0.2334, 0.6376, 0.2334, 0.7374, 0.2834, 0.7374, 0.2834, 0.6376, 0.2834, 0.6376, 0.2834, 0.7374, 0.2166, 0.6376, 0.2166, 0.7374, 0.2166, 0.7374, 0.2166, 0.6376, 0.3166, 0.6376, 0.3166, 0.7374, 0.3166, 0.7374, 0.3166, 0.6376, 0.2166, 0.7374, 0.1834, 0.7374, 0.1834, 0.7374, 0.2166, 0.7374, 0.3338, 0.6376, 0.3662, 0.6376, 0.3662, 0.6376, 0.3338, 0.6376, 0.3166, 0.7374, 0.2834, 0.7374, 0.2834, 0.7374, 0.3166, 0.7374, 0.2334, 0.6376, 0.2666, 0.6376, 0.2666, 0.6376, 0.2334, 0.6376, 0.3338, 0.7374, 0.3338, 0.6376, 0.3338, 0.6376, 0.3338, 0.7374, 0.2334, 0.7374, 0.2334, 0.6376, 0.2334, 0.6376, 0.2334, 0.7374, 0.3662, 0.6376, 0.3662, 0.7374, 0.3662, 0.7374, 0.3662, 0.6376, 0.2666, 0.6376, 0.2666, 0.7374, 0.2666, 0.7374, 0.2666, 0.6376, 0.3662, 0.7374, 0.3338, 0.7374, 0.3338, 0.7374, 0.3662, 0.7374, 0.3338, 0.6376, 0.3662, 0.6376, 0.3662, 0.7374, 0.3338, 0.7374, 0.1834, 0.6376, 0.2166, 0.6376, 0.2166, 0.7374, 0.1834, 0.7374, 0.2334, 0.6376, 0.2666, 0.6376, 0.2666, 0.7374, 0.2334, 0.7374, 0.2834, 0.6376, 0.3166, 0.6376, 0.3166, 0.7374, 0.2834, 0.7374, 0.2666, 0.7374, 0.2334, 0.7374, 0.2334, 0.7374, 0.2666, 0.7374, 0.1834, 0.6376, 0.2166, 0.6376, 0.2166, 0.6376, 0.1834, 0.6376, 0.2834, 0.6376, 0.3166, 0.6376, 0.3166, 0.6376, 0.2834, 0.6376, 0.1834, 0.7374, 0.1834, 0.6376, 0.1834, 0.6376, 0.1834, 0.7374, 0.2834, 0.7374, 0.2834, 0.6376, 0.2834, 0.6376, 0.2834, 0.7374, 0.2166, 0.6376, 0.2166, 0.7374, 0.2166, 0.7374, 0.2166, 0.6376, 0.3166, 0.6376, 0.3166, 0.7374, 0.3166, 0.7374, 0.3166, 0.6376, 0.2166, 0.7374, 0.1834, 0.7374, 0.1834, 0.7374, 0.2166, 0.7374, 0.3338, 0.6376, 0.3662, 0.6376, 0.3662, 0.6376, 0.3338, 0.6376, 0.3166, 0.7374, 0.2834, 0.7374, 0.2834, 0.7374, 0.3166, 0.7374, 0.2334, 0.6376, 0.2666, 0.6376, 0.2666, 0.6376, 0.2334, 0.6376, 0.3338, 0.7374, 0.3338, 0.6376, 0.3338, 0.6376, 0.3338, 0.7374, 0.5, 1.0, 0.5312, 1.0, 0.5312, 1.0, 0.5, 1.0, 0.5312, 0.125, 0.5, 0.125, 0.5, 0.125, 0.5312, 0.125, 0.5, 1.0, 0.5312, 1.0, 0.5312, 1.0, 0.5, 1.0, 0.5312, 0.0, 0.5312, 0.125, 0.5312, 0.125, 0.5312, 0.0, 0.5, 0.0, 0.5312, 0.0, 0.5312, 0.125, 0.5, 0.125, 0.5, 0.125, 0.5, 0.0, 0.5, 0.0, 0.5, 0.125, 0.5312, 0.0, 0.5312, 0.125, 0.5312, 0.125, 0.5312, 0.0, 0.5312, 0.125, 0.5, 0.125, 0.5, 0.125, 0.5312, 0.125, 0.5938, 0.0, 0.6094, 0.0, 0.6094, 0.125, 0.5938, 0.125, 0.5938, 0.5, 0.6094, 0.5, 0.6094, 0.625, 0.5938, 0.625, 0.5938, 0.4, 0.6094, 0.4, 0.6094, 0.45, 0.5938, 0.45, 0.5938, 0.35, 0.6094, 0.35, 0.6094, 0.4, 0.5938, 0.4, 0.5938, 0.3, 0.6094, 0.3, 0.6094, 0.35, 0.5938, 0.35, 0.5938, 0.25, 0.6094, 0.25, 0.6094, 0.3, 0.5938, 0.3, 0.5938, 0.9, 0.6094, 0.9, 0.6094, 0.95, 0.5938, 0.95, 0.5938, 0.85, 0.6094, 0.85, 0.6094, 0.9, 0.5938, 0.9, 0.5938, 0.8, 0.6094, 0.8, 0.6094, 0.85, 0.5938, 0.85, 0.5938, 0.75, 0.6094, 0.75, 0.6094, 0.8, 0.5938, 0.8, 0.5938, 0.95, 0.6094, 0.95, 0.6094, 1.0, 0.5938, 1.0, 0.5938, 0.625, 0.6094, 0.625, 0.6094, 0.75, 0.5938, 0.75, 0.5938, 0.45, 0.6094, 0.45, 0.6094, 0.5, 0.5938, 0.5, 0.5938, 0.125, 0.6094, 0.125, 0.6094, 0.25, 0.5938, 0.25])
me_cube_002.use_remesh_fix_poles = True
me_cube_002.use_remesh_preserve_attributes = False
me_cube_002.use_mirror_vertex_groups = False
me_cube_002.update()
me_plane = bpy.data.meshes.new('Plane')
me_plane.from_pydata([(-0.08057, 0.8124, 1.742), (0.7584, -1.394, 1.742), (-1.435, -3.505, 1.742), (-3.656, -0.8184, 1.742), (-2.998, 1.732, 1.742), (-0.6948, 2.582, 1.742), (1.937, 1.128, 1.742), (-2.867, 2.666, 1.742), (0.7799, 3.594, 1.742), (2.965, 1.775, 1.742), (2.732, -0.8645, 1.742), (0.5383, -2.763, 1.742), (1.471, -0.9281, 1.742), (1.742, -2.749, 1.742), (-1.205, -4.34, 1.742), (-3.136, -3.499, 1.742), (-4.375, -0.7368, 1.742), (-3.464, 2.27, 1.742), (3.786, 1.635, 1.742), (4.104, -1.805, 1.742), (1.91, -3.917, 1.742), (2.102, 3.212, 1.742), (-0.5303, -4.904, 1.742), (-5.533, -1.115, 1.742), (-5.103, 2.313, 1.742), (-2.507, 3.902, 1.742), (-4.229, -3.018, 1.742), (0.08906, 4.341, 1.742), (-1.846, -5.754, 1.742), (3.363, 3.898, 1.742), (1.389, -5.397, 1.742), (3.207, -0.02456, 1.742), (3.601, -1.493, 1.742), (2.388, -2.542, 1.742), (-4.316, 0.9666, 1.742), (-3.554, 2.781, 1.742), (-1.58, 3.572, 1.742), (0.5959, 4.958, 1.742), (4.333, 4.023, 1.742), (4.872, 1.96, 1.742), (4.447, -2.551, 1.742), (-0.06726, 0.6782, -1.102), (0.6331, -1.164, -1.102), (-1.198, -2.926, -1.102), (-3.052, -0.6832, -1.102), (-2.503, 1.446, -1.102), (-0.5801, 2.155, -1.102), (1.617, 0.942, -1.102), (-2.394, 2.226, -1.102), (0.6511, 3.0, -1.102), (2.475, 1.482, -1.102), (2.281, -0.7217, -1.102), (0.4494, -2.307, -1.102), (1.228, -0.7748, -1.102), (1.454, -2.295, -1.102), (-1.006, -3.623, -1.102), (-2.618, -2.921, -1.102), (-3.653, -0.6151, -1.102), (-2.892, 1.895, -1.102), (3.16, 1.365, -1.102), (3.426, -1.507, -1.102), (1.595, -3.27, -1.102), (1.755, 2.682, -1.102), (-0.4427, -4.094, -1.102), (-4.619, -0.9312, -1.102), (-4.26, 1.931, -1.102), (-2.093, 3.258, -1.102), (-3.53, -2.52, -1.102), (0.07435, 3.624, -1.102), (-1.541, -4.803, -1.102), (2.808, 3.254, -1.102), (1.16, -4.506, -1.102), (2.677, -0.02051, -1.102), (3.006, -1.247, -1.102), (1.993, -2.122, -1.102), (-3.603, 0.807, -1.102), (-2.967, 2.321, -1.102), (-1.319, 2.982, -1.102), (0.4975, 4.139, -1.102), (3.618, 3.359, -1.102), (4.067, 1.636, -1.102), (3.713, -2.13, -1.102), (-0.08419, 0.8489, 1.281), (0.7925, -1.457, 1.281), (-1.5, -3.663, 1.28), (-3.821, -0.8553, 1.28), (-3.133, 1.81, 1.28), (-0.7261, 2.698, 1.28), (2.025, 1.179, 1.28), (-2.997, 2.787, 1.277), (0.8153, 3.757, 1.278), (3.099, 1.856, 1.278), (2.856, -0.9037, 1.278), (0.5626, -2.888, 1.278), (1.538, -0.9698, 1.281), (1.822, -2.875, 1.272), (-1.261, -4.539, 1.272), (-3.279, -3.659, 1.272), (-4.576, -0.7705, 1.272), (-3.623, 2.374, 1.272), (3.959, 1.71, 1.272), (4.292, -1.888, 1.272), (1.998, -4.096, 1.272), (2.198, 3.359, 1.272), (-0.5546, -5.129, 1.272), (-5.79, -1.167, 1.266), (-5.34, 2.42, 1.267), (-2.623, 4.083, 1.267), (-4.425, -3.158, 1.266), (0.09318, 4.542, 1.268), (-1.932, -6.021, 1.266), (3.519, 4.078, 1.268), (1.454, -5.648, 1.266), (3.353, -0.02568, 1.276), (3.765, -1.561, 1.276), (2.496, -2.658, 1.276), (-4.514, 1.011, 1.272), (-3.717, 2.908, 1.272), (-1.652, 3.736, 1.272), (0.6236, 5.188, 1.267), (4.534, 4.21, 1.267), (5.097, 2.05, 1.267), (4.653, -2.669, 1.267), (-0.08466, 0.8536, 0.927), (-0.07603, 0.7666, -0.1637), (0.7969, -1.465, 0.927), (0.7157, -1.316, -0.1637), (-1.508, -3.683, 0.927), (-1.354, -3.308, -0.1637), (-3.842, -0.86, 0.927), (-3.45, -0.7723, -0.1637), (-3.15, 1.82, 0.927), (-2.829, 1.634, -0.1637), (-0.7301, 2.713, 0.927), (-0.6557, 2.436, -0.1637), (2.036, 1.186, 0.927), (1.828, 1.065, -0.1637), (-3.013, 2.802, 0.9269), (-2.706, 2.516, -0.1635), (0.8196, 3.777, 0.9269), (0.736, 3.392, -0.1635), (3.116, 1.866, 0.9269), (2.798, 1.675, -0.1635), (2.871, -0.9085, 0.9269), (2.578, -0.8158, -0.1635), (0.508, -2.607, -0.1635), (0.5657, -2.904, 0.9269), (1.388, -0.8758, -0.1637), (1.546, -0.9752, 0.927), (1.831, -2.889, 0.9268), (1.644, -2.594, -0.1633), (-1.267, -4.562, 0.9268), (-1.137, -4.096, -0.1632), (-3.296, -3.678, 0.9268), (-2.959, -3.302, -0.1632), (-4.599, -0.7744, 0.9268), (-4.129, -0.6953, -0.1632), (-3.269, 2.142, -0.1632), (-3.641, 2.386, 0.9268), (3.572, 1.543, -0.1632), (3.979, 1.718, 0.9268), (4.313, -1.898, 0.9268), (3.872, -1.704, -0.1632), (2.008, -4.117, 0.9268), (1.802, -3.696, -0.1632), (2.209, 3.376, 0.9268), (1.984, 3.031, -0.1632), (-0.5004, -4.628, -0.1632), (-0.5574, -5.154, 0.9268), (-5.222, -1.053, -0.1629), (-5.817, -1.173, 0.9266), (-5.365, 2.431, 0.9267), (-4.816, 2.183, -0.1629), (-2.635, 4.102, 0.9267), (-2.365, 3.683, -0.1629), (-3.99, -2.848, -0.1629), (-4.446, -3.173, 0.9266), (0.09362, 4.563, 0.9267), (0.08404, 4.097, -0.163), (-1.742, -5.43, -0.1628), (-1.941, -6.049, 0.9266), (3.174, 3.678, -0.163), (3.536, 4.097, 0.9267), (1.46, -5.674, 0.9266), (1.311, -5.093, -0.1628), (3.37, -0.02581, 0.9269), (3.026, -0.02318, -0.1635), (3.784, -1.569, 0.9269), (3.398, -1.409, -0.1635), (2.253, -2.399, -0.1635), (2.509, -2.671, 0.9269), (-4.536, 1.016, 0.9268), (-4.073, 0.9122, -0.1632), (-3.736, 2.923, 0.9268), (-3.354, 2.624, -0.1632), (-1.491, 3.371, -0.1632), (-1.66, 3.754, 0.9268), (0.6265, 5.212, 0.9267), (0.5624, 4.679, -0.1629), (4.556, 4.229, 0.9267), (4.089, 3.797, -0.1629), (5.121, 2.06, 0.9267), (4.597, 1.849, -0.1629), (4.197, -2.407, -0.1629), (4.675, -2.682, 0.9267), (-0.03236, 0.3264, -2.676), (0.3047, -0.5602, -2.676), (-0.5766, -1.409, -2.676), (-1.469, -0.3288, -2.676), (-1.205, 0.6958, -2.676), (-0.2792, 1.037, -2.676), (0.7785, 0.4534, -2.676), (-1.152, 1.071, -2.676), (0.3134, 1.444, -2.676), (1.191, 0.7134, -2.676), (1.098, -0.3474, -2.676), (0.2163, -1.11, -2.676), (0.5912, -0.3729, -2.676), (0.7, -1.105, -2.676), (-0.4843, -1.744, -2.676), (-1.26, -1.406, -2.676), (-1.758, -0.296, -2.676), (-1.392, 0.9121, -2.676), (1.521, 0.6569, -2.676), (1.649, -0.7255, -2.676), (0.7675, -1.574, -2.676), (0.8446, 1.291, -2.676), (-0.2131, -1.97, -2.676), (-2.223, -0.4482, -2.676), (-2.05, 0.9293, -2.676), (-1.007, 1.568, -2.676), (-1.699, -1.213, -2.676), (0.0358, 1.744, -2.676), (-0.7419, -2.312, -2.676), (1.351, 1.566, -2.676), (0.5581, -2.169, -2.676), (1.289, -0.009875, -2.676), (1.447, -0.6, -2.676), (0.9594, -1.021, -2.676), (-1.734, 0.3884, -2.676), (-1.428, 1.117, -2.676), (-0.6347, 1.435, -2.676), (0.2395, 1.992, -2.676), (1.741, 1.617, -2.676), (1.957, 0.7874, -2.676), (1.787, -1.025, -2.676)], [], [(90, 91, 141, 139), (113, 114, 187, 185), (97, 98, 155, 153), (114, 115, 190, 187), (98, 99, 158, 155), (116, 117, 193, 191), (103, 100, 160, 165), (84, 85, 129, 127), (117, 118, 196, 193), (101, 102, 163, 161), (85, 86, 131, 129), (119, 120, 199, 197), (100, 101, 161, 160), (86, 87, 133, 131), (120, 121, 201, 199), (108, 105, 170, 176), (87, 88, 135, 133), (121, 122, 204, 201), (18, 19, 101, 100), (88, 94, 148, 135), (106, 107, 173, 171), (89, 90, 139, 137), (105, 106, 171, 170), (91, 92, 143, 141), (110, 108, 176, 180), (92, 93, 146, 143), (23, 24, 106, 105), (95, 96, 151, 149), (109, 111, 182, 177), (96, 97, 153, 151), (112, 110, 180, 183), (102, 104, 168, 163), (4, 5, 87, 86), (38, 39, 121, 120), (20, 22, 104, 102), (5, 6, 88, 87), (39, 40, 122, 121), (26, 23, 105, 108), (7, 8, 90, 89), (24, 25, 107, 106), (8, 9, 91, 90), (107, 109, 177, 173), (9, 10, 92, 91), (25, 27, 109, 107), (10, 11, 93, 92), (28, 26, 108, 110), (6, 12, 94, 88), (27, 29, 111, 109), (13, 14, 96, 95), (30, 28, 110, 112), (14, 15, 97, 96), (31, 32, 114, 113), (15, 16, 98, 97), (0, 1, 83, 82), (32, 33, 115, 114), (16, 17, 99, 98), (1, 2, 84, 83), (34, 35, 117, 116), (21, 18, 100, 103), (2, 3, 85, 84), (35, 36, 118, 117), (19, 20, 102, 101), (3, 4, 86, 85), (37, 38, 120, 119), (124, 126, 42, 41), (126, 128, 43, 42), (128, 130, 44, 43), (130, 132, 45, 44), (132, 134, 46, 45), (134, 136, 47, 46), (138, 140, 49, 48), (140, 142, 50, 49), (142, 144, 51, 50), (144, 145, 52, 51), (136, 147, 53, 47), (150, 152, 55, 54), (152, 154, 56, 55), (154, 156, 57, 56), (156, 157, 58, 57), (159, 162, 60, 59), (162, 164, 61, 60), (166, 159, 59, 62), (164, 167, 63, 61), (169, 172, 65, 64), (172, 174, 66, 65), (175, 169, 64, 67), (174, 178, 68, 66), (179, 175, 67, 69), (178, 181, 70, 68), (184, 179, 69, 71), (186, 188, 73, 72), (188, 189, 74, 73), (192, 194, 76, 75), (194, 195, 77, 76), (198, 200, 79, 78), (200, 202, 80, 79), (202, 203, 81, 80), (83, 84, 127, 125), (126, 124, 123, 125), (128, 126, 125, 127), (130, 128, 127, 129), (132, 130, 129, 131), (134, 132, 131, 133), (136, 134, 133, 135), (140, 138, 137, 139), (142, 140, 139, 141), (144, 142, 141, 143), (145, 144, 143, 146), (147, 136, 135, 148), (152, 150, 149, 151), (154, 152, 151, 153), (156, 154, 153, 155), (157, 156, 155, 158), (162, 159, 160, 161), (164, 162, 161, 163), (159, 166, 165, 160), (167, 164, 163, 168), (172, 169, 170, 171), (174, 172, 171, 173), (169, 175, 176, 170), (178, 174, 173, 177), (175, 179, 180, 176), (181, 178, 177, 182), (179, 184, 183, 180), (188, 186, 185, 187), (189, 188, 187, 190), (194, 192, 191, 193), (195, 194, 193, 196), (200, 198, 197, 199), (202, 200, 199, 201), (203, 202, 201, 204), (82, 83, 125, 123), (62, 59, 223, 226), (45, 46, 210, 209), (79, 80, 244, 243), (61, 63, 227, 225), (46, 47, 211, 210), (80, 81, 245, 244), (64, 65, 229, 228), (48, 49, 213, 212), (65, 66, 230, 229), (49, 50, 214, 213), (67, 64, 228, 231), (50, 51, 215, 214), (66, 68, 232, 230), (51, 52, 216, 215), (69, 67, 231, 233), (47, 53, 217, 211), (68, 70, 234, 232), (54, 55, 219, 218), (71, 69, 233, 235), (55, 56, 220, 219), (72, 73, 237, 236), (56, 57, 221, 220), (41, 42, 206, 205), (73, 74, 238, 237), (57, 58, 222, 221), (42, 43, 207, 206), (75, 76, 240, 239), (59, 60, 224, 223), (43, 44, 208, 207), (76, 77, 241, 240), (60, 61, 225, 224), (44, 45, 209, 208), (78, 79, 243, 242)])
me_plane.use_remesh_preserve_volume = False
me_plane.use_remesh_preserve_attributes = False
me_plane.use_mirror_vertex_groups = False
me_plane.update()

# ---- objects
ob_empty = bpy.data.objects.new('Empty', None)
ob_cylinder = bpy.data.objects.new('Cylinder', me_cylinder)
ob_cube = bpy.data.objects.new('Cube', me_cube)
ob_cube_001 = bpy.data.objects.new('Cube.001', me_cube_001)
ob_cube_002 = bpy.data.objects.new('Cube.002', me_cube_002)
ob_plane = bpy.data.objects.new('Plane', me_plane)
ob_lamp = bpy.data.objects.new('Lamp', light_lamp)
ob_camera = bpy.data.objects.new('Camera', cam_camera)

# ---- transforms, parenting, visibility, modifiers, constraints
ob_empty.location = (1.025, 5.722, 0.0)
ob_empty.rotation_euler = (1.571, -0.0, 0.0)
ob_empty.scale = (5.402, 5.402, 5.402)
ob_empty.empty_display_type = 'IMAGE'
ob_empty.empty_display_size = 5.0
ob_empty.use_empty_image_alpha = True
ob_empty.color = (1.0, 1.0, 1.0, 0.3)
ob_empty.lineart.crease_threshold = 0.0
ob_cylinder.location = (0.8111, 0.0, 2.547)
ob_cylinder.lineart.crease_threshold = 0.0
ob_cube.location = (0.9694, 0.0, 1.531)
ob_cube.lineart.crease_threshold = 0.0
_m = ob_cube.modifiers.new('Mirror', 'MIRROR')
_m.use_clip = True
ob_cube_001.location = (2.876, 1.17e-06, -8.708)
ob_cube_001.lineart.crease_threshold = 0.0
ob_cube_002.location = (3.63, 2.762e-07, -8.522)
ob_cube_002.lineart.crease_threshold = 0.0
ob_plane.location = (1.023, 0.03492, 9.078)
ob_plane.lineart.crease_threshold = 0.0
ob_lamp.location = (11.58, 11.15, 5.904)
ob_lamp.rotation_euler = (0.6503, 0.05522, 1.866)
ob_lamp.lock_rotations_4d = False
ob_lamp.empty_display_type = 'ARROWS'
ob_lamp.color = (0.0, 0.0, 0.0, 0.0)
ob_lamp.lineart.crease_threshold = 0.0
ob_camera.location = (7.481, -6.508, 5.344)
ob_camera.rotation_euler = (1.109, 0.0, 0.8149)
ob_camera.lock_rotations_4d = False
ob_camera.empty_display_type = 'ARROWS'
ob_camera.color = (0.0, 0.0, 0.0, 0.0)
ob_camera.display_type = 'WIRE'
ob_camera.lineart.crease_threshold = 0.0

# ---- collection membership
scene.collection.objects.link(ob_empty)
scene.collection.objects.link(ob_cylinder)
scene.collection.objects.link(ob_cube)
scene.collection.objects.link(ob_cube_001)
scene.collection.objects.link(ob_cube_002)
col_collection_1.objects.link(ob_plane)
col_collection_1.objects.link(ob_lamp)
col_collection_1.objects.link(ob_camera)

# ---- scene / render settings (as saved in the file)
scene.camera = ob_camera
scene.frame_start = 1; scene.frame_end = 250; scene.frame_set(1)
scene.render.engine = 'CYCLES'
scene.render.resolution_percentage = 50
scene.render.dither_intensity = 0.0
scene.cycles.use_denoising = False
scene.cycles.samples = 128
scene.cycles.sampling_pattern = 'TABULATED_SOBOL'
scene.cycles.use_adaptive_sampling = False
scene.cycles.use_light_tree = False
scene.cycles.blur_glossy = 0.0
scene.cycles.sample_clamp_indirect = 0.0
scene.view_settings.view_transform = 'Standard'
bpy.context.view_layer.update()
